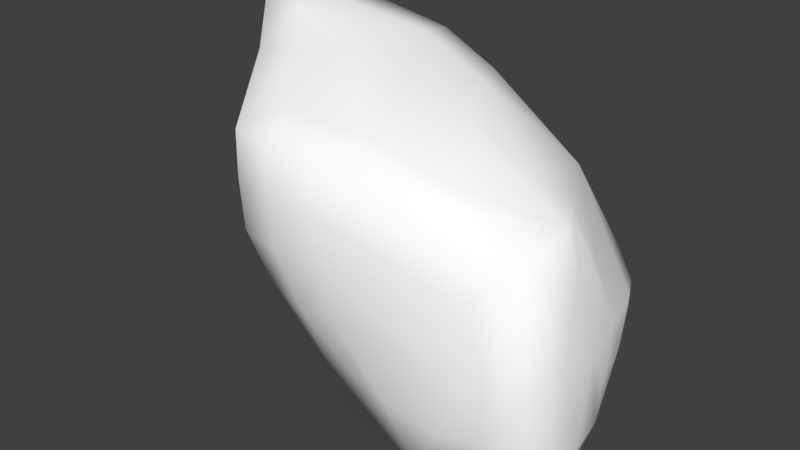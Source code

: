 # Source: Rock_4.blend  (saved by Blender 2.79.0; exported with 4.5.12 LTS)
import bpy
from mathutils import Matrix  # noqa: F401  (used for matrix-valued properties, if any)

bpy.ops.wm.read_factory_settings(use_empty=True)
scene = bpy.context.scene
scene.name = 'Scene'

# ---- collections
col_collection_1 = bpy.data.collections.new('Collection 1'); scene.collection.children.link(col_collection_1)

# ---- materials (node trees are filled in below, after node groups)
mat_material_014 = bpy.data.materials.new('Material.014')
mat_material_014.alpha_threshold = 0.0
mat_material_014.use_transparent_shadow = False
mat_material_014.diffuse_color = (1.0, 1.0, 1.0, 1.0)
mat_material_014.roughness = 0.5

# ---- material node trees

# ---- world
world_world = bpy.data.worlds.new('World'); scene.world = world_world
world_world.color = (0.05088, 0.05088, 0.05088)
world_world.use_sun_shadow = False
world_world.sun_shadow_jitter_overblur = 0.0
world_world.cycles.sampling_method = 'MANUAL'

# ---- meshes
me_cube_015 = bpy.data.meshes.new('Cube.015')
me_cube_015.from_pydata([(1.154, -0.5257, -0.9444), (1.043, -0.5507, 0.5386), (-0.8335, -0.8274, 0.8947), (-0.3118, -0.5081, -1.001), (0.9108, 0.4509, -0.8388), (0.665, 0.5245, 0.6569), (-1.811, 0.5814, 1.382), (-0.592, 0.427, -0.8292), (1.174, -0.5731, -0.7074), (1.152, -0.641, -0.4152), (1.144, -0.6651, -0.1262), (1.103, -0.6431, 0.08523), (1.076, -0.5904, 0.317), (0.9141, -0.5878, -0.9745), (0.6004, -0.6529, -0.9985), (0.3331, -0.6735, -0.9886), (0.123, -0.6208, -0.9878), (-0.09323, -0.547, -1.005), (1.158, -0.3181, -0.9698), (1.141, -0.1021, -0.9682), (1.099, 0.05185, -0.9608), (1.017, 0.1513, -0.9177), (0.9549, 0.2897, -0.8736), (0.8069, -0.617, 0.5924), (0.4875, -0.6912, 0.713), (0.1189, -0.7766, 0.8082), (-0.2438, -0.8413, 0.8739), (-0.5929, -0.8374, 0.9094), (1.046, -0.3496, 0.5835), (1.029, -0.1687, 0.6296), (0.9464, -0.02276, 0.6732), (0.818, 0.1193, 0.6915), (0.7414, 0.3161, 0.6711), (-0.8271, -0.8432, 0.623), (-0.7945, -0.8424, 0.2862), (-0.6814, -0.7685, -0.06073), (-0.5273, -0.6693, -0.395), (-0.4015, -0.5691, -0.7374), (-0.9954, -0.6296, 0.9759), (-1.186, -0.3497, 1.056), (-1.375, -0.09608, 1.143), (-1.589, 0.1363, 1.271), (-1.754, 0.369, 1.374), (-0.3566, -0.2994, -1.013), (-0.4401, -0.07551, -0.9726), (-0.5227, 0.0687, -0.9522), (-0.5833, 0.1694, -0.9168), (-0.5917, 0.2899, -0.8656), (0.9557, 0.5366, -0.6064), (1.004, 0.6691, -0.3341), (0.9657, 0.7569, -0.08293), (0.8538, 0.7116, 0.1474), (0.7502, 0.5971, 0.4149), (0.7091, 0.544, -0.8872), (0.4312, 0.6879, -0.9364), (0.1649, 0.756, -0.9166), (-0.09826, 0.6433, -0.8888), (-0.3613, 0.4963, -0.865), (0.332, 0.6029, 0.8039), (-0.1039, 0.7323, 1.024), (-0.5759, 0.8147, 1.189), (-1.061, 0.7999, 1.282), (-1.513, 0.6861, 1.363), (-1.801, 0.6368, 1.123), (-1.683, 0.7426, 0.7318), (-1.501, 0.7762, 0.2948), (-1.182, 0.6779, -0.1384), (-0.8227, 0.4978, -0.5336), (0.7385, 0.3588, -0.966), (0.4675, 0.4733, -1.033), (0.2025, 0.5295, -1.038), (-0.06012, 0.4424, -0.9985), (-0.3119, 0.3376, -0.9675), (0.7756, 0.1999, -0.9924), (0.4868, 0.2795, -1.053), (0.1985, 0.3178, -1.079), (-0.07734, 0.2707, -1.053), (-0.314, 0.2134, -1.025), (0.8379, 0.06813, -1.031), (0.5291, 0.08431, -1.069), (0.2274, 0.09285, -1.075), (-0.03361, 0.0855, -1.076), (-0.2567, 0.08558, -1.052), (0.8817, -0.1121, -1.045), (0.5574, -0.1459, -1.072), (0.2531, -0.1562, -1.075), (0.02277, -0.1385, -1.092), (-0.19, -0.09097, -1.058), (0.9103, -0.3478, -1.042), (0.5969, -0.4027, -1.073), (0.3137, -0.4211, -1.078), (0.09651, -0.3884, -1.099), (-0.1202, -0.3233, -1.082), (-1.049, -0.6231, 0.691), (-1.006, -0.617, 0.3433), (-0.8838, -0.5444, 0.005458), (-0.6971, -0.4477, -0.3366), (-0.5276, -0.3545, -0.7073), (-1.245, -0.3499, 0.7861), (-1.197, -0.3495, 0.4303), (-1.073, -0.281, 0.07433), (-0.8699, -0.1922, -0.2893), (-0.6581, -0.1247, -0.6707), (-1.435, -0.09087, 0.878), (-1.389, -0.07309, 0.5174), (-1.251, -0.01871, 0.1317), (-1.036, 0.03131, -0.252), (-0.7801, 0.03933, -0.6366), (-1.647, 0.1493, 0.9993), (-1.568, 0.2005, 0.6287), (-1.387, 0.2447, 0.2155), (-1.139, 0.2409, -0.2026), (-0.853, 0.1726, -0.5938), (-1.799, 0.3984, 1.099), (-1.695, 0.4889, 0.7156), (-1.506, 0.5281, 0.2869), (-1.219, 0.4692, -0.1496), (-0.8834, 0.3309, -0.5463), (0.754, -0.4037, 0.6923), (0.4127, -0.4785, 0.8262), (0.02618, -0.5637, 0.9399), (-0.3668, -0.6113, 1.009), (-0.7333, -0.6194, 1.031), (0.7075, -0.2014, 0.7654), (0.3242, -0.2342, 0.9208), (-0.09397, -0.2807, 1.04), (-0.5292, -0.3136, 1.091), (-0.9132, -0.3393, 1.108), (0.6102, -0.03964, 0.8323), (0.1993, -0.0229, 1.008), (-0.2407, -0.01652, 1.13), (-0.7057, -0.04139, 1.171), (-1.1, -0.08595, 1.192), (0.4655, 0.1357, 0.879), (0.04338, 0.2171, 1.059), (-0.4031, 0.2669, 1.183), (-0.8744, 0.2444, 1.249), (-1.292, 0.1759, 1.302), (0.3728, 0.365, 0.8756), (-0.0683, 0.4876, 1.082), (-0.5293, 0.5564, 1.223), (-1.001, 0.5376, 1.31), (-1.44, 0.4448, 1.388), (1.221, -0.3495, -0.7118), (1.202, -0.4019, -0.4192), (1.203, -0.4232, -0.1193), (1.162, -0.401, 0.1252), (1.131, -0.3531, 0.3604), (1.22, -0.1312, -0.7121), (1.22, -0.1509, -0.4283), (1.221, -0.1533, -0.1353), (1.175, -0.1549, 0.1283), (1.129, -0.1526, 0.3904), (1.184, 0.0455, -0.7048), (1.198, 0.06737, -0.4101), (1.183, 0.09393, -0.1225), (1.128, 0.06432, 0.1325), (1.059, 0.01181, 0.4079), (1.112, 0.1695, -0.6654), (1.157, 0.2412, -0.3823), (1.137, 0.2995, -0.1171), (1.053, 0.257, 0.1214), (0.9503, 0.1683, 0.3967), (1.047, 0.3228, -0.6154), (1.11, 0.4348, -0.3447), (1.08, 0.5207, -0.1005), (0.9821, 0.4857, 0.1212), (0.881, 0.3762, 0.3838), (0.6894, 0.6748, -0.6275), (0.6735, 0.7917, -0.3348), (0.6053, 0.8541, -0.05134), (0.4813, 0.7928, 0.2244), (0.3757, 0.7039, 0.5247), (0.3663, 0.8017, -0.6397), (0.2793, 0.8874, -0.2978), (0.1483, 0.9201, 0.03526), (0.02618, 0.8717, 0.3765), (-0.07351, 0.8238, 0.7229), (0.05793, 0.821, -0.5894), (-0.09971, 0.8796, -0.2142), (-0.3072, 0.9163, 0.15), (-0.4457, 0.9091, 0.5291), (-0.5514, 0.8929, 0.8987), (-0.2507, 0.6922, -0.5547), (-0.487, 0.7891, -0.1648), (-0.7591, 0.878, 0.225), (-0.936, 0.8901, 0.6236), (-1.049, 0.8654, 1.003), (-0.5576, 0.5678, -0.5254), (-0.8789, 0.7269, -0.1297), (-1.198, 0.8426, 0.281), (-1.387, 0.8334, 0.7001), (-1.499, 0.7591, 1.089), (0.9041, -0.6756, -0.7196), (0.5818, -0.7376, -0.7358), (0.2977, -0.7497, -0.7338), (0.0735, -0.6936, -0.7253), (-0.1462, -0.6282, -0.7405), (0.8868, -0.7372, -0.4238), (0.5656, -0.7975, -0.4224), (0.2462, -0.8171, -0.4265), (-0.02121, -0.7904, -0.4275), (-0.2603, -0.7397, -0.4194), (0.8833, -0.7531, -0.1379), (0.5645, -0.8231, -0.1152), (0.2229, -0.8562, -0.1029), (-0.09347, -0.8647, -0.1009), (-0.3845, -0.8404, -0.07944), (0.8451, -0.7368, 0.08042), (0.5171, -0.8078, 0.1568), (0.1734, -0.8562, 0.2112), (-0.1549, -0.9076, 0.2424), (-0.484, -0.9086, 0.28), (0.8242, -0.6933, 0.3328), (0.4925, -0.7644, 0.4464), (0.1386, -0.8367, 0.5248), (-0.1919, -0.9108, 0.5756), (-0.5283, -0.9026, 0.6168)], [], [(217, 27, 2, 33), (192, 63, 6, 62), (167, 52, 5, 32), (142, 62, 6, 42), (117, 67, 7, 47), (92, 17, 3, 43), (57, 72, 47, 7), (72, 77, 46, 47), (77, 82, 45, 46), (82, 87, 44, 45), (87, 92, 43, 44), (4, 22, 68, 53), (53, 68, 69, 54), (54, 69, 70, 55), (55, 70, 71, 56), (56, 71, 72, 57), (22, 21, 73, 68), (68, 73, 74, 69), (69, 74, 75, 70), (70, 75, 76, 71), (71, 76, 77, 72), (21, 20, 78, 73), (73, 78, 79, 74), (74, 79, 80, 75), (75, 80, 81, 76), (76, 81, 82, 77), (20, 19, 83, 78), (78, 83, 84, 79), (79, 84, 85, 80), (80, 85, 86, 81), (81, 86, 87, 82), (19, 18, 88, 83), (83, 88, 89, 84), (84, 89, 90, 85), (85, 90, 91, 86), (86, 91, 92, 87), (18, 0, 13, 88), (88, 13, 14, 89), (89, 14, 15, 90), (90, 15, 16, 91), (91, 16, 17, 92), (37, 97, 43, 3), (97, 102, 44, 43), (102, 107, 45, 44), (107, 112, 46, 45), (112, 117, 47, 46), (2, 38, 93, 33), (33, 93, 94, 34), (34, 94, 95, 35), (35, 95, 96, 36), (36, 96, 97, 37), (38, 39, 98, 93), (93, 98, 99, 94), (94, 99, 100, 95), (95, 100, 101, 96), (96, 101, 102, 97), (39, 40, 103, 98), (98, 103, 104, 99), (99, 104, 105, 100), (100, 105, 106, 101), (101, 106, 107, 102), (40, 41, 108, 103), (103, 108, 109, 104), (104, 109, 110, 105), (105, 110, 111, 106), (106, 111, 112, 107), (41, 42, 113, 108), (108, 113, 114, 109), (109, 114, 115, 110), (110, 115, 116, 111), (111, 116, 117, 112), (42, 6, 63, 113), (113, 63, 64, 114), (114, 64, 65, 115), (115, 65, 66, 116), (116, 66, 67, 117), (27, 122, 38, 2), (122, 127, 39, 38), (127, 132, 40, 39), (132, 137, 41, 40), (137, 142, 42, 41), (1, 28, 118, 23), (23, 118, 119, 24), (24, 119, 120, 25), (25, 120, 121, 26), (26, 121, 122, 27), (28, 29, 123, 118), (118, 123, 124, 119), (119, 124, 125, 120), (120, 125, 126, 121), (121, 126, 127, 122), (29, 30, 128, 123), (123, 128, 129, 124), (124, 129, 130, 125), (125, 130, 131, 126), (126, 131, 132, 127), (30, 31, 133, 128), (128, 133, 134, 129), (129, 134, 135, 130), (130, 135, 136, 131), (131, 136, 137, 132), (31, 32, 138, 133), (133, 138, 139, 134), (134, 139, 140, 135), (135, 140, 141, 136), (136, 141, 142, 137), (32, 5, 58, 138), (138, 58, 59, 139), (139, 59, 60, 140), (140, 60, 61, 141), (141, 61, 62, 142), (12, 147, 28, 1), (147, 152, 29, 28), (152, 157, 30, 29), (157, 162, 31, 30), (162, 167, 32, 31), (0, 18, 143, 8), (8, 143, 144, 9), (9, 144, 145, 10), (10, 145, 146, 11), (11, 146, 147, 12), (18, 19, 148, 143), (143, 148, 149, 144), (144, 149, 150, 145), (145, 150, 151, 146), (146, 151, 152, 147), (19, 20, 153, 148), (148, 153, 154, 149), (149, 154, 155, 150), (150, 155, 156, 151), (151, 156, 157, 152), (20, 21, 158, 153), (153, 158, 159, 154), (154, 159, 160, 155), (155, 160, 161, 156), (156, 161, 162, 157), (21, 22, 163, 158), (158, 163, 164, 159), (159, 164, 165, 160), (160, 165, 166, 161), (161, 166, 167, 162), (22, 4, 48, 163), (163, 48, 49, 164), (164, 49, 50, 165), (165, 50, 51, 166), (166, 51, 52, 167), (52, 172, 58, 5), (172, 177, 59, 58), (177, 182, 60, 59), (182, 187, 61, 60), (187, 192, 62, 61), (4, 53, 168, 48), (48, 168, 169, 49), (49, 169, 170, 50), (50, 170, 171, 51), (51, 171, 172, 52), (53, 54, 173, 168), (168, 173, 174, 169), (169, 174, 175, 170), (170, 175, 176, 171), (171, 176, 177, 172), (54, 55, 178, 173), (173, 178, 179, 174), (174, 179, 180, 175), (175, 180, 181, 176), (176, 181, 182, 177), (55, 56, 183, 178), (178, 183, 184, 179), (179, 184, 185, 180), (180, 185, 186, 181), (181, 186, 187, 182), (56, 57, 188, 183), (183, 188, 189, 184), (184, 189, 190, 185), (185, 190, 191, 186), (186, 191, 192, 187), (57, 7, 67, 188), (188, 67, 66, 189), (189, 66, 65, 190), (190, 65, 64, 191), (191, 64, 63, 192), (17, 197, 37, 3), (197, 202, 36, 37), (202, 207, 35, 36), (207, 212, 34, 35), (212, 217, 33, 34), (0, 8, 193, 13), (13, 193, 194, 14), (14, 194, 195, 15), (15, 195, 196, 16), (16, 196, 197, 17), (8, 9, 198, 193), (193, 198, 199, 194), (194, 199, 200, 195), (195, 200, 201, 196), (196, 201, 202, 197), (9, 10, 203, 198), (198, 203, 204, 199), (199, 204, 205, 200), (200, 205, 206, 201), (201, 206, 207, 202), (10, 11, 208, 203), (203, 208, 209, 204), (204, 209, 210, 205), (205, 210, 211, 206), (206, 211, 212, 207), (11, 12, 213, 208), (208, 213, 214, 209), (209, 214, 215, 210), (210, 215, 216, 211), (211, 216, 217, 212), (12, 1, 23, 213), (213, 23, 24, 214), (214, 24, 25, 215), (215, 25, 26, 216), (216, 26, 27, 217)])
me_cube_015.polygons.foreach_set('use_smooth', [True] * 216)
_uv = me_cube_015.uv_layers.new(name='UVMap')
_uv.uv.foreach_set('vector', [0.05556, 0.9231, 0.04751, 0.979, 0.002099, 0.9786, 0.0, 0.9265, 0.3259, 0.06941, 0.3221, 0.01085, 0.3701, 0.0, 0.3766, 0.05732, 0.7915, 0.5954, 0.7469, 0.594, 0.755, 0.5472, 0.7955, 0.5407, 0.4287, 0.06353, 0.3828, 0.05959, 0.3933, 0.0, 0.4344, 0.003417, 0.9137, 0.07621, 0.9452, 0.08827, 0.9271, 0.1415, 0.9007, 0.142, 0.7806, 0.2357, 0.7394, 0.2372, 0.7474, 0.1956, 0.7867, 0.1885, 0.939, 0.187, 0.9074, 0.1989, 0.9007, 0.142, 0.9271, 0.1415, 0.9074, 0.1989, 0.8832, 0.1997, 0.8772, 0.1446, 0.9007, 0.142, 0.8832, 0.1997, 0.8585, 0.2109, 0.8575, 0.1568, 0.8772, 0.1446, 0.8585, 0.2109, 0.825, 0.2229, 0.8298, 0.1725, 0.8575, 0.1568, 0.825, 0.2229, 0.7806, 0.2357, 0.7867, 0.1885, 0.8298, 0.1725, 0.9272, 0.4286, 0.8961, 0.4373, 0.9085, 0.3993, 0.9446, 0.3922, 0.9446, 0.3922, 0.9085, 0.3993, 0.9299, 0.3504, 0.9719, 0.3415, 0.9719, 0.3415, 0.9299, 0.3504, 0.9412, 0.3003, 0.9858, 0.2904, 0.9858, 0.2904, 0.9412, 0.3003, 0.9261, 0.2485, 0.9656, 0.2387, 0.9656, 0.2387, 0.9261, 0.2485, 0.9074, 0.1989, 0.939, 0.187, 0.8961, 0.4373, 0.8692, 0.4498, 0.878, 0.4064, 0.9085, 0.3993, 0.9085, 0.3993, 0.878, 0.4064, 0.893, 0.3538, 0.9299, 0.3504, 0.9299, 0.3504, 0.893, 0.3538, 0.9007, 0.2998, 0.9412, 0.3003, 0.9412, 0.3003, 0.9007, 0.2998, 0.8929, 0.2461, 0.9261, 0.2485, 0.9261, 0.2485, 0.8929, 0.2461, 0.8832, 0.1997, 0.9074, 0.1989, 0.8692, 0.4498, 0.8496, 0.4662, 0.8524, 0.4189, 0.878, 0.4064, 0.878, 0.4064, 0.8524, 0.4189, 0.8558, 0.3613, 0.893, 0.3538, 0.893, 0.3538, 0.8558, 0.3613, 0.8582, 0.304, 0.9007, 0.2998, 0.9007, 0.2998, 0.8582, 0.304, 0.8576, 0.2542, 0.8929, 0.2461, 0.8929, 0.2461, 0.8576, 0.2542, 0.8585, 0.2109, 0.8832, 0.1997, 0.8496, 0.4662, 0.8204, 0.4739, 0.8181, 0.4267, 0.8524, 0.4189, 0.8524, 0.4189, 0.8181, 0.4267, 0.8123, 0.3656, 0.8558, 0.3613, 0.8558, 0.3613, 0.8123, 0.3656, 0.8112, 0.3076, 0.8582, 0.304, 0.8582, 0.304, 0.8112, 0.3076, 0.8149, 0.2643, 0.8576, 0.2542, 0.8576, 0.2542, 0.8149, 0.2643, 0.825, 0.2229, 0.8585, 0.2109, 0.8204, 0.4739, 0.7795, 0.4759, 0.7736, 0.4309, 0.8181, 0.4267, 0.8181, 0.4267, 0.7736, 0.4309, 0.7637, 0.3718, 0.8123, 0.3656, 0.8123, 0.3656, 0.7637, 0.3718, 0.761, 0.3179, 0.8112, 0.3076, 0.8112, 0.3076, 0.761, 0.3179, 0.7674, 0.2773, 0.8149, 0.2643, 0.8149, 0.2643, 0.7674, 0.2773, 0.7806, 0.2357, 0.825, 0.2229, 0.7795, 0.4759, 0.7407, 0.4731, 0.7293, 0.4281, 0.7736, 0.4309, 0.7736, 0.4309, 0.7293, 0.4281, 0.7175, 0.3687, 0.7637, 0.3718, 0.7637, 0.3718, 0.7175, 0.3687, 0.7145, 0.3173, 0.761, 0.3179, 0.761, 0.3179, 0.7145, 0.3173, 0.7251, 0.2775, 0.7674, 0.2773, 0.7674, 0.2773, 0.7251, 0.2775, 0.7394, 0.2372, 0.7806, 0.2357, 0.7278, 0.5948, 0.6806, 0.5971, 0.69, 0.5332, 0.729, 0.5408, 0.6806, 0.5971, 0.6303, 0.6002, 0.6444, 0.5359, 0.69, 0.5332, 0.6303, 0.6002, 0.5921, 0.6047, 0.6128, 0.5374, 0.6444, 0.5359, 0.5921, 0.6047, 0.5628, 0.6105, 0.5902, 0.5425, 0.6128, 0.5374, 0.8831, 0.08271, 0.9137, 0.07621, 0.9007, 0.142, 0.8772, 0.1446, 0.7094, 0.923, 0.6613, 0.9363, 0.661, 0.8836, 0.7173, 0.8719, 0.7173, 0.8719, 0.661, 0.8836, 0.6694, 0.8165, 0.7257, 0.8073, 0.7257, 0.8073, 0.6694, 0.8165, 0.6726, 0.7471, 0.728, 0.7364, 0.728, 0.7364, 0.6726, 0.7471, 0.6767, 0.6745, 0.729, 0.666, 0.729, 0.666, 0.6767, 0.6745, 0.6806, 0.5971, 0.7278, 0.5948, 0.6613, 0.9363, 0.597, 0.9477, 0.5972, 0.8981, 0.661, 0.8836, 0.661, 0.8836, 0.5972, 0.8981, 0.6071, 0.8295, 0.6694, 0.8165, 0.6694, 0.8165, 0.6071, 0.8295, 0.6114, 0.7568, 0.6726, 0.7471, 0.6726, 0.7471, 0.6114, 0.7568, 0.6185, 0.68, 0.6767, 0.6745, 0.6767, 0.6745, 0.6185, 0.68, 0.6303, 0.6002, 0.6806, 0.5971, 0.597, 0.9477, 0.5372, 0.9611, 0.5363, 0.9123, 0.5972, 0.8981, 0.5972, 0.8981, 0.5363, 0.9123, 0.5432, 0.8423, 0.6071, 0.8295, 0.6071, 0.8295, 0.5432, 0.8423, 0.5515, 0.7641, 0.6114, 0.7568, 0.6114, 0.7568, 0.5515, 0.7641, 0.5665, 0.6843, 0.6185, 0.68, 0.6185, 0.68, 0.5665, 0.6843, 0.5921, 0.6047, 0.6303, 0.6002, 0.5372, 0.9611, 0.4783, 0.9835, 0.4763, 0.9332, 0.5363, 0.9123, 0.5363, 0.9123, 0.4763, 0.9332, 0.4803, 0.8595, 0.5432, 0.8423, 0.5432, 0.8423, 0.4803, 0.8595, 0.4942, 0.7752, 0.5515, 0.7641, 0.5515, 0.7641, 0.4942, 0.7752, 0.5217, 0.6898, 0.5665, 0.6843, 0.5665, 0.6843, 0.5217, 0.6898, 0.5628, 0.6105, 0.5921, 0.6047, 0.4783, 0.9835, 0.4237, 1.0, 0.42, 0.9482, 0.4763, 0.9332, 0.4763, 0.9332, 0.42, 0.9482, 0.4194, 0.8702, 0.4803, 0.8595, 0.4803, 0.8595, 0.4194, 0.8702, 0.435, 0.7829, 0.4942, 0.7752, 0.4942, 0.7752, 0.435, 0.7829, 0.4754, 0.6947, 0.5217, 0.6898, 0.5217, 0.6898, 0.4754, 0.6947, 0.5324, 0.6153, 0.5628, 0.6105, 0.4237, 1.0, 0.3827, 0.9964, 0.3786, 0.9453, 0.42, 0.9482, 0.42, 0.9482, 0.3786, 0.9453, 0.3766, 0.865, 0.4194, 0.8702, 0.4194, 0.8702, 0.3766, 0.865, 0.3928, 0.7765, 0.435, 0.7829, 0.435, 0.7829, 0.3928, 0.7765, 0.4424, 0.6894, 0.4754, 0.6947, 0.9463, 0.0, 0.9858, 0.007804, 0.9452, 0.08827, 0.9137, 0.07621, 0.7031, 0.1973, 0.6554, 0.1733, 0.6516, 0.1271, 0.695, 0.1538, 0.6554, 0.1733, 0.5964, 0.1463, 0.5922, 0.09787, 0.6516, 0.1271, 0.5964, 0.1463, 0.542, 0.1169, 0.5376, 0.06786, 0.5922, 0.09787, 0.542, 0.1169, 0.485, 0.08538, 0.485, 0.03051, 0.5376, 0.06786, 0.485, 0.08538, 0.4287, 0.06353, 0.4344, 0.003417, 0.485, 0.03051, 0.7062, 0.5265, 0.6678, 0.5321, 0.6665, 0.4712, 0.7103, 0.4781, 0.7103, 0.4781, 0.6665, 0.4712, 0.667, 0.3994, 0.7117, 0.411, 0.7117, 0.411, 0.667, 0.3994, 0.6688, 0.3198, 0.7145, 0.3355, 0.7145, 0.3355, 0.6688, 0.3198, 0.6647, 0.2424, 0.7145, 0.2633, 0.7145, 0.2633, 0.6647, 0.2424, 0.6554, 0.1733, 0.7031, 0.1973, 0.6678, 0.5321, 0.6325, 0.5332, 0.6257, 0.4663, 0.6665, 0.4712, 0.6665, 0.4712, 0.6257, 0.4663, 0.6167, 0.3872, 0.667, 0.3994, 0.667, 0.3994, 0.6167, 0.3872, 0.6103, 0.3029, 0.6688, 0.3198, 0.6688, 0.3198, 0.6103, 0.3029, 0.6028, 0.2189, 0.6647, 0.2424, 0.6647, 0.2424, 0.6028, 0.2189, 0.5964, 0.1463, 0.6554, 0.1733, 0.6325, 0.5332, 0.602, 0.5209, 0.5912, 0.4509, 0.6257, 0.4663, 0.6257, 0.4663, 0.5912, 0.4509, 0.5716, 0.3675, 0.6167, 0.3872, 0.6167, 0.3872, 0.5716, 0.3675, 0.5547, 0.2808, 0.6103, 0.3029, 0.6103, 0.3029, 0.5547, 0.2808, 0.5452, 0.1922, 0.6028, 0.2189, 0.6028, 0.2189, 0.5452, 0.1922, 0.542, 0.1169, 0.5964, 0.1463, 0.602, 0.5209, 0.5716, 0.5013, 0.5534, 0.4281, 0.5912, 0.4509, 0.5912, 0.4509, 0.5534, 0.4281, 0.5214, 0.3447, 0.5716, 0.3675, 0.5716, 0.3675, 0.5214, 0.3447, 0.4963, 0.2583, 0.5547, 0.2808, 0.5547, 0.2808, 0.4963, 0.2583, 0.4854, 0.1674, 0.5452, 0.1922, 0.5452, 0.1922, 0.4854, 0.1674, 0.485, 0.08538, 0.542, 0.1169, 0.5716, 0.5013, 0.5336, 0.495, 0.5085, 0.4192, 0.5534, 0.4281, 0.5534, 0.4281, 0.5085, 0.4192, 0.4677, 0.3325, 0.5214, 0.3447, 0.5214, 0.3447, 0.4677, 0.3325, 0.4381, 0.2432, 0.4963, 0.2583, 0.4963, 0.2583, 0.4381, 0.2432, 0.4259, 0.1513, 0.4854, 0.1674, 0.4854, 0.1674, 0.4259, 0.1513, 0.4287, 0.06353, 0.485, 0.08538, 0.5336, 0.495, 0.4934, 0.4888, 0.4654, 0.4232, 0.5085, 0.4192, 0.5085, 0.4192, 0.4654, 0.4232, 0.4231, 0.3371, 0.4677, 0.3325, 0.4677, 0.3325, 0.4231, 0.3371, 0.39, 0.2452, 0.4381, 0.2432, 0.4381, 0.2432, 0.39, 0.2452, 0.3766, 0.1507, 0.4259, 0.1513, 0.4259, 0.1513, 0.3766, 0.1507, 0.3828, 0.05959, 0.4287, 0.06353, 0.9779, 0.5925, 0.9339, 0.5869, 0.9281, 0.5449, 0.9664, 0.5507, 0.9339, 0.5869, 0.8959, 0.584, 0.8931, 0.5387, 0.9281, 0.5449, 0.8959, 0.584, 0.8633, 0.5837, 0.8633, 0.5333, 0.8931, 0.5387, 0.8633, 0.5837, 0.8318, 0.5893, 0.8337, 0.5332, 0.8633, 0.5333, 0.8318, 0.5893, 0.7915, 0.5954, 0.7955, 0.5407, 0.8337, 0.5332, 0.9864, 0.8357, 0.948, 0.8435, 0.9513, 0.7926, 0.9921, 0.7891, 0.9921, 0.7891, 0.9513, 0.7926, 0.9563, 0.7357, 1.0, 0.7321, 1.0, 0.7321, 0.9563, 0.7357, 0.9558, 0.6776, 1.0, 0.6761, 1.0, 0.6761, 0.9558, 0.6776, 0.9471, 0.6312, 0.9918, 0.6361, 0.9918, 0.6361, 0.9471, 0.6312, 0.9339, 0.5869, 0.9779, 0.5925, 0.948, 0.8435, 0.9071, 0.8464, 0.9104, 0.7958, 0.9513, 0.7926, 0.9513, 0.7926, 0.9104, 0.7958, 0.9098, 0.7409, 0.9563, 0.7357, 0.9563, 0.7357, 0.9098, 0.7409, 0.9059, 0.6843, 0.9558, 0.6776, 0.9558, 0.6776, 0.9059, 0.6843, 0.9012, 0.634, 0.9471, 0.6312, 0.9471, 0.6312, 0.9012, 0.634, 0.8959, 0.584, 0.9339, 0.5869, 0.9071, 0.8464, 0.8772, 0.8477, 0.8764, 0.7973, 0.9104, 0.7958, 0.9104, 0.7958, 0.8764, 0.7973, 0.8681, 0.7407, 0.9098, 0.7409, 0.9098, 0.7409, 0.8681, 0.7407, 0.8585, 0.6858, 0.9059, 0.6843, 0.9059, 0.6843, 0.8585, 0.6858, 0.859, 0.6368, 0.9012, 0.634, 0.9012, 0.634, 0.859, 0.6368, 0.8633, 0.5837, 0.8959, 0.584, 0.8772, 0.8477, 0.8562, 0.8417, 0.851, 0.7923, 0.8764, 0.7973, 0.8764, 0.7973, 0.851, 0.7923, 0.8343, 0.7382, 0.8681, 0.7407, 0.8681, 0.7407, 0.8343, 0.7382, 0.8189, 0.6882, 0.8585, 0.6858, 0.8585, 0.6858, 0.8189, 0.6882, 0.8215, 0.6425, 0.859, 0.6368, 0.859, 0.6368, 0.8215, 0.6425, 0.8318, 0.5893, 0.8633, 0.5837, 0.8562, 0.8417, 0.8282, 0.8358, 0.8201, 0.7855, 0.851, 0.7923, 0.851, 0.7923, 0.8201, 0.7855, 0.7964, 0.7343, 0.8343, 0.7382, 0.8343, 0.7382, 0.7964, 0.7343, 0.776, 0.6887, 0.8189, 0.6882, 0.8189, 0.6882, 0.776, 0.6887, 0.7771, 0.6466, 0.8215, 0.6425, 0.8215, 0.6425, 0.7771, 0.6466, 0.7915, 0.5954, 0.8318, 0.5893, 0.8282, 0.8358, 0.7966, 0.8318, 0.778, 0.7878, 0.8201, 0.7855, 0.8201, 0.7855, 0.778, 0.7878, 0.7501, 0.7367, 0.7964, 0.7343, 0.7964, 0.7343, 0.7501, 0.7367, 0.729, 0.6899, 0.776, 0.6887, 0.776, 0.6887, 0.729, 0.6899, 0.7316, 0.6461, 0.7771, 0.6466, 0.7771, 0.6466, 0.7316, 0.6461, 0.7469, 0.594, 0.7915, 0.5954, 0.2769, 0.5212, 0.2845, 0.446, 0.3351, 0.4281, 0.3192, 0.4967, 0.2845, 0.446, 0.306, 0.3535, 0.3612, 0.3373, 0.3351, 0.4281, 0.306, 0.3535, 0.3225, 0.2563, 0.3758, 0.2416, 0.3612, 0.3373, 0.3225, 0.2563, 0.3251, 0.1579, 0.3766, 0.146, 0.3758, 0.2416, 0.3251, 0.1579, 0.3259, 0.06941, 0.3766, 0.05732, 0.3766, 0.146, 0.04915, 0.5954, 0.03318, 0.5586, 0.0807, 0.5457, 0.09382, 0.5958, 0.09382, 0.5958, 0.0807, 0.5457, 0.1345, 0.5324, 0.146, 0.5955, 0.146, 0.5955, 0.1345, 0.5324, 0.1849, 0.5096, 0.1913, 0.5794, 0.1913, 0.5794, 0.1849, 0.5096, 0.2321, 0.4764, 0.2305, 0.5501, 0.2305, 0.5501, 0.2321, 0.4764, 0.2845, 0.446, 0.2769, 0.5212, 0.03318, 0.5586, 0.01441, 0.5073, 0.06731, 0.4845, 0.0807, 0.5457, 0.0807, 0.5457, 0.06731, 0.4845, 0.1279, 0.456, 0.1345, 0.5324, 0.1345, 0.5324, 0.1279, 0.456, 0.1854, 0.4195, 0.1849, 0.5096, 0.1849, 0.5096, 0.1854, 0.4195, 0.2449, 0.3844, 0.2321, 0.4764, 0.2321, 0.4764, 0.2449, 0.3844, 0.306, 0.3535, 0.2845, 0.446, 0.01441, 0.5073, 0.008995, 0.4558, 0.0662, 0.424, 0.06731, 0.4845, 0.06731, 0.4845, 0.0662, 0.424, 0.1306, 0.3809, 0.1279, 0.456, 0.1279, 0.456, 0.1306, 0.3809, 0.1913, 0.3288, 0.1854, 0.4195, 0.1854, 0.4195, 0.1913, 0.3288, 0.2572, 0.2892, 0.2449, 0.3844, 0.2449, 0.3844, 0.2572, 0.2892, 0.3225, 0.2563, 0.306, 0.3535, 0.008995, 0.4558, 0.005375, 0.4048, 0.06234, 0.3642, 0.0662, 0.424, 0.0662, 0.424, 0.06234, 0.3642, 0.1268, 0.3055, 0.1306, 0.3809, 0.1306, 0.3809, 0.1268, 0.3055, 0.19, 0.2401, 0.1913, 0.3288, 0.1913, 0.3288, 0.19, 0.2401, 0.2582, 0.1926, 0.2572, 0.2892, 0.2572, 0.2892, 0.2582, 0.1926, 0.3251, 0.1579, 0.3225, 0.2563, 0.005375, 0.4048, 0.001073, 0.3541, 0.05755, 0.3048, 0.06234, 0.3642, 0.06234, 0.3642, 0.05755, 0.3048, 0.1201, 0.2298, 0.1268, 0.3055, 0.1268, 0.3055, 0.1201, 0.2298, 0.1856, 0.1547, 0.19, 0.2401, 0.19, 0.2401, 0.1856, 0.1547, 0.2572, 0.1042, 0.2582, 0.1926, 0.2582, 0.1926, 0.2572, 0.1042, 0.3259, 0.06941, 0.3251, 0.1579, 0.001073, 0.3541, 0.0, 0.3089, 0.04712, 0.2547, 0.05755, 0.3048, 0.05755, 0.3048, 0.04712, 0.2547, 0.1083, 0.1723, 0.1201, 0.2298, 0.1201, 0.2298, 0.1083, 0.1723, 0.178, 0.09651, 0.1856, 0.1547, 0.1856, 0.1547, 0.178, 0.09651, 0.2532, 0.04666, 0.2572, 0.1042, 0.2572, 0.1042, 0.2532, 0.04666, 0.3221, 0.01085, 0.3259, 0.06941, 0.1231, 0.6003, 0.1152, 0.6531, 0.06784, 0.6555, 0.08244, 0.6029, 0.1152, 0.6531, 0.09611, 0.718, 0.04687, 0.7244, 0.06784, 0.6555, 0.09611, 0.718, 0.07542, 0.7864, 0.0205, 0.7921, 0.04687, 0.7244, 0.07542, 0.7864, 0.05998, 0.8578, 0.002287, 0.8613, 0.0205, 0.7921, 0.05998, 0.8578, 0.05556, 0.9231, 0.0, 0.9265, 0.002287, 0.8613, 0.3591, 0.5983, 0.3652, 0.6445, 0.3129, 0.6466, 0.3129, 0.596, 0.3129, 0.596, 0.3129, 0.6466, 0.2512, 0.648, 0.2527, 0.5958, 0.2527, 0.5958, 0.2512, 0.648, 0.1976, 0.6516, 0.2022, 0.6009, 0.2022, 0.6009, 0.1976, 0.6516, 0.1561, 0.6548, 0.1632, 0.6025, 0.1632, 0.6025, 0.1561, 0.6548, 0.1152, 0.6531, 0.1231, 0.6003, 0.3652, 0.6445, 0.3636, 0.7021, 0.3123, 0.7048, 0.3129, 0.6466, 0.3129, 0.6466, 0.3123, 0.7048, 0.2511, 0.7095, 0.2512, 0.648, 0.2512, 0.648, 0.2511, 0.7095, 0.1906, 0.7124, 0.1976, 0.6516, 0.1976, 0.6516, 0.1906, 0.7124, 0.1405, 0.7147, 0.1561, 0.6548, 0.1561, 0.6548, 0.1405, 0.7147, 0.09611, 0.718, 0.1152, 0.6531, 0.3636, 0.7021, 0.3652, 0.7582, 0.3148, 0.7602, 0.3123, 0.7048, 0.3123, 0.7048, 0.3148, 0.7602, 0.2541, 0.7691, 0.2511, 0.7095, 0.2511, 0.7095, 0.2541, 0.7691, 0.1895, 0.7756, 0.1906, 0.7124, 0.1906, 0.7124, 0.1895, 0.7756, 0.1297, 0.7796, 0.1405, 0.7147, 0.1405, 0.7147, 0.1297, 0.7796, 0.07542, 0.7864, 0.09611, 0.718, 0.3652, 0.7582, 0.36, 0.799, 0.3103, 0.8023, 0.3148, 0.7602, 0.3148, 0.7602, 0.3103, 0.8023, 0.2485, 0.8217, 0.2541, 0.7691, 0.2541, 0.7691, 0.2485, 0.8217, 0.1837, 0.8367, 0.1895, 0.7756, 0.1895, 0.7756, 0.1837, 0.8367, 0.1216, 0.847, 0.1297, 0.7796, 0.1297, 0.7796, 0.1216, 0.847, 0.05998, 0.8578, 0.07542, 0.7864, 0.36, 0.799, 0.3583, 0.8431, 0.3097, 0.8505, 0.3103, 0.8023, 0.3103, 0.8023, 0.3097, 0.8505, 0.2477, 0.8771, 0.2485, 0.8217, 0.2485, 0.8217, 0.2477, 0.8771, 0.181, 0.8971, 0.1837, 0.8367, 0.1837, 0.8367, 0.181, 0.8971, 0.1184, 0.9116, 0.1216, 0.847, 0.1216, 0.847, 0.1184, 0.9116, 0.05556, 0.9231, 0.05998, 0.8578, 0.3583, 0.8431, 0.355, 0.8855, 0.3103, 0.8994, 0.3097, 0.8505, 0.3097, 0.8505, 0.3103, 0.8994, 0.2506, 0.9273, 0.2477, 0.8771, 0.2477, 0.8771, 0.2506, 0.9273, 0.1812, 0.9509, 0.181, 0.8971, 0.181, 0.8971, 0.1812, 0.9509, 0.1129, 0.9685, 0.1184, 0.9116, 0.1184, 0.9116, 0.1129, 0.9685, 0.04751, 0.979, 0.05556, 0.9231])
_ca = me_cube_015.color_attributes.new('Col', 'BYTE_COLOR', 'CORNER')
_ca.data.foreach_set('color', [0.0382, 0.0382, 0.0382, 1.0, 0.04817, 0.04817, 0.04817, 1.0, 0.05448, 0.05448, 0.05448, 1.0, 0.05286, 0.05286, 0.05286, 1.0, 0.1095, 0.1095, 0.1095, 1.0, 0.117, 0.117, 0.117, 1.0, 0.08438, 0.08438, 0.08438, 1.0, 0.1144, 0.1144, 0.1144, 1.0, 0.08866, 0.08866, 0.08866, 1.0, 0.1248, 0.1248, 0.1248, 1.0, 0.1195, 0.1195, 0.1195, 1.0, 0.1195, 0.1195, 0.1195, 1.0, 0.1022, 0.1022, 0.1022, 1.0, 0.1144, 0.1144, 0.1144, 1.0, 0.08438, 0.08438, 0.08438, 1.0, 0.08438, 0.08438, 0.08438, 1.0, 0.1248, 0.1248, 0.1248, 1.0, 0.09759, 0.09759, 0.09759, 1.0, 0.1779, 0.1779, 0.1779, 1.0, 0.1779, 0.1779, 0.1779, 1.0, 0.02217, 0.02217, 0.02217, 1.0, 0.01938, 0.01938, 0.01938, 1.0, 0.02029, 0.02029, 0.02029, 1.0, 0.02624, 0.02624, 0.02624, 1.0, 0.147, 0.147, 0.147, 1.0, 0.1529, 0.1529, 0.1529, 1.0, 0.1779, 0.1779, 0.1779, 1.0, 0.1779, 0.1779, 0.1779, 1.0, 0.1529, 0.1529, 0.1529, 1.0, 0.1144, 0.1144, 0.1144, 1.0, 0.1441, 0.1441, 0.1441, 1.0, 0.1779, 0.1779, 0.1779, 1.0, 0.1144, 0.1144, 0.1144, 1.0, 0.09759, 0.09759, 0.09759, 1.0, 0.09084, 0.09084, 0.09084, 1.0, 0.1329, 0.1329, 0.1329, 1.0, 0.09759, 0.09759, 0.09759, 1.0, 0.05951, 0.05951, 0.05951, 1.0, 0.05127, 0.05127, 0.05127, 1.0, 0.09084, 0.09084, 0.09084, 1.0, 0.05951, 0.05951, 0.05951, 1.0, 0.02217, 0.02217, 0.02217, 1.0, 0.02624, 0.02624, 0.02624, 1.0, 0.05127, 0.05127, 0.05127, 1.0, 0.117, 0.117, 0.117, 1.0, 0.05448, 0.05448, 0.05448, 1.0, 0.06663, 0.06663, 0.06663, 1.0, 0.117, 0.117, 0.117, 1.0, 0.117, 0.117, 0.117, 1.0, 0.06663, 0.06663, 0.06663, 1.0, 0.07036, 0.07036, 0.07036, 1.0, 0.117, 0.117, 0.117, 1.0, 0.117, 0.117, 0.117, 1.0, 0.07036, 0.07036, 0.07036, 1.0, 0.05448, 0.05448, 0.05448, 1.0, 0.05781, 0.05781, 0.05781, 1.0, 0.05781, 0.05781, 0.05781, 1.0, 0.05448, 0.05448, 0.05448, 1.0, 0.09759, 0.09759, 0.09759, 1.0, 0.107, 0.107, 0.107, 1.0, 0.107, 0.107, 0.107, 1.0, 0.09759, 0.09759, 0.09759, 1.0, 0.1529, 0.1529, 0.1529, 1.0, 0.147, 0.147, 0.147, 1.0, 0.05448, 0.05448, 0.05448, 1.0, 0.09759, 0.09759, 0.09759, 1.0, 0.0648, 0.0648, 0.0648, 1.0, 0.06663, 0.06663, 0.06663, 1.0, 0.06663, 0.06663, 0.06663, 1.0, 0.0648, 0.0648, 0.0648, 1.0, 0.05448, 0.05448, 0.05448, 1.0, 0.07036, 0.07036, 0.07036, 1.0, 0.07036, 0.07036, 0.07036, 1.0, 0.05448, 0.05448, 0.05448, 1.0, 0.05448, 0.05448, 0.05448, 1.0, 0.05448, 0.05448, 0.05448, 1.0, 0.05448, 0.05448, 0.05448, 1.0, 0.05448, 0.05448, 0.05448, 1.0, 0.07819, 0.07819, 0.07819, 1.0, 0.09759, 0.09759, 0.09759, 1.0, 0.09759, 0.09759, 0.09759, 1.0, 0.07819, 0.07819, 0.07819, 1.0, 0.1144, 0.1144, 0.1144, 1.0, 0.1529, 0.1529, 0.1529, 1.0, 0.09759, 0.09759, 0.09759, 1.0, 0.1195, 0.1195, 0.1195, 1.0, 0.1651, 0.1651, 0.1651, 1.0, 0.0648, 0.0648, 0.0648, 1.0, 0.0648, 0.0648, 0.0648, 1.0, 0.1651, 0.1651, 0.1651, 1.0, 0.1221, 0.1221, 0.1221, 1.0, 0.05448, 0.05448, 0.05448, 1.0, 0.05448, 0.05448, 0.05448, 1.0, 0.1221, 0.1221, 0.1221, 1.0, 0.117, 0.117, 0.117, 1.0, 0.05448, 0.05448, 0.05448, 1.0, 0.05448, 0.05448, 0.05448, 1.0, 0.117, 0.117, 0.117, 1.0, 0.117, 0.117, 0.117, 1.0, 0.07819, 0.07819, 0.07819, 1.0, 0.07819, 0.07819, 0.07819, 1.0, 0.117, 0.117, 0.117, 1.0, 0.09759, 0.09759, 0.09759, 1.0, 0.1144, 0.1144, 0.1144, 1.0, 0.1195, 0.1195, 0.1195, 1.0, 0.1195, 0.1195, 0.1195, 1.0, 0.1651, 0.1651, 0.1651, 1.0, 0.1651, 0.1651, 0.1651, 1.0, 0.1651, 0.1651, 0.1651, 1.0, 0.1651, 0.1651, 0.1651, 1.0, 0.1559, 0.1559, 0.1559, 1.0, 0.1221, 0.1221, 0.1221, 1.0, 0.1221, 0.1221, 0.1221, 1.0, 0.1559, 0.1559, 0.1559, 1.0, 0.05127, 0.05127, 0.05127, 1.0, 0.117, 0.117, 0.117, 1.0, 0.117, 0.117, 0.117, 1.0, 0.05127, 0.05127, 0.05127, 1.0, 0.04231, 0.04231, 0.04231, 1.0, 0.1144, 0.1144, 0.1144, 1.0, 0.117, 0.117, 0.117, 1.0, 0.05781, 0.05781, 0.05781, 1.0, 0.05951, 0.05951, 0.05951, 1.0, 0.09759, 0.09759, 0.09759, 1.0, 0.1195, 0.1195, 0.1195, 1.0, 0.05448, 0.05448, 0.05448, 1.0, 0.05448, 0.05448, 0.05448, 1.0, 0.1651, 0.1651, 0.1651, 1.0, 0.1651, 0.1651, 0.1651, 1.0, 0.05448, 0.05448, 0.05448, 1.0, 0.03071, 0.03071, 0.03071, 1.0, 0.1559, 0.1559, 0.1559, 1.0, 0.1559, 0.1559, 0.1559, 1.0, 0.03071, 0.03071, 0.03071, 1.0, 0.02029, 0.02029, 0.02029, 1.0, 0.05127, 0.05127, 0.05127, 1.0, 0.05127, 0.05127, 0.05127, 1.0, 0.02029, 0.02029, 0.02029, 1.0, 0.02029, 0.02029, 0.02029, 1.0, 0.04231, 0.04231, 0.04231, 1.0, 0.05781, 0.05781, 0.05781, 1.0, 0.02029, 0.02029, 0.02029, 1.0, 0.02217, 0.02217, 0.02217, 1.0, 0.05951, 0.05951, 0.05951, 1.0, 0.05448, 0.05448, 0.05448, 1.0, 0.05448, 0.05448, 0.05448, 1.0, 0.03434, 0.03434, 0.03434, 1.0, 0.05448, 0.05448, 0.05448, 1.0, 0.05448, 0.05448, 0.05448, 1.0, 0.03434, 0.03434, 0.03434, 1.0, 0.02029, 0.02029, 0.02029, 1.0, 0.03071, 0.03071, 0.03071, 1.0, 0.03071, 0.03071, 0.03071, 1.0, 0.02029, 0.02029, 0.02029, 1.0, 0.01938, 0.01938, 0.01938, 1.0, 0.02029, 0.02029, 0.02029, 1.0, 0.02029, 0.02029, 0.02029, 1.0, 0.01938, 0.01938, 0.01938, 1.0, 0.01938, 0.01938, 0.01938, 1.0, 0.02029, 0.02029, 0.02029, 1.0, 0.02029, 0.02029, 0.02029, 1.0, 0.01938, 0.01938, 0.01938, 1.0, 0.01938, 0.01938, 0.01938, 1.0, 0.02217, 0.02217, 0.02217, 1.0, 0.02029, 0.02029, 0.02029, 1.0, 0.02416, 0.02416, 0.02416, 1.0, 0.0356, 0.0356, 0.0356, 1.0, 0.02029, 0.02029, 0.02029, 1.0, 0.02416, 0.02416, 0.02416, 1.0, 0.08022, 0.08022, 0.08022, 1.0, 0.07819, 0.07819, 0.07819, 1.0, 0.0356, 0.0356, 0.0356, 1.0, 0.08022, 0.08022, 0.08022, 1.0, 0.1144, 0.1144, 0.1144, 1.0, 0.107, 0.107, 0.107, 1.0, 0.07819, 0.07819, 0.07819, 1.0, 0.1144, 0.1144, 0.1144, 1.0, 0.117, 0.117, 0.117, 1.0, 0.1441, 0.1441, 0.1441, 1.0, 0.107, 0.107, 0.107, 1.0, 0.117, 0.117, 0.117, 1.0, 0.1248, 0.1248, 0.1248, 1.0, 0.1779, 0.1779, 0.1779, 1.0, 0.1441, 0.1441, 0.1441, 1.0, 0.05286, 0.05286, 0.05286, 1.0, 0.05448, 0.05448, 0.05448, 1.0, 0.06301, 0.06301, 0.06301, 1.0, 0.04971, 0.04971, 0.04971, 1.0, 0.04971, 0.04971, 0.04971, 1.0, 0.06301, 0.06301, 0.06301, 1.0, 0.09531, 0.09531, 0.09531, 1.0, 0.03955, 0.03955, 0.03955, 1.0, 0.03955, 0.03955, 0.03955, 1.0, 0.09531, 0.09531, 0.09531, 1.0, 0.06301, 0.06301, 0.06301, 1.0, 0.02416, 0.02416, 0.02416, 1.0, 0.02416, 0.02416, 0.02416, 1.0, 0.06301, 0.06301, 0.06301, 1.0, 0.02315, 0.02315, 0.02315, 1.0, 0.01938, 0.01938, 0.01938, 1.0, 0.01938, 0.01938, 0.01938, 1.0, 0.02315, 0.02315, 0.02315, 1.0, 0.02416, 0.02416, 0.02416, 1.0, 0.02029, 0.02029, 0.02029, 1.0, 0.05448, 0.05448, 0.05448, 1.0, 0.05448, 0.05448, 0.05448, 1.0, 0.06301, 0.06301, 0.06301, 1.0, 0.06301, 0.06301, 0.06301, 1.0, 0.06301, 0.06301, 0.06301, 1.0, 0.06301, 0.06301, 0.06301, 1.0, 0.1779, 0.1779, 0.1779, 1.0, 0.09531, 0.09531, 0.09531, 1.0, 0.09531, 0.09531, 0.09531, 1.0, 0.1779, 0.1779, 0.1779, 1.0, 0.1845, 0.1845, 0.1845, 1.0, 0.06301, 0.06301, 0.06301, 1.0, 0.06301, 0.06301, 0.06301, 1.0, 0.1845, 0.1845, 0.1845, 1.0, 0.1144, 0.1144, 0.1144, 1.0, 0.02315, 0.02315, 0.02315, 1.0, 0.02315, 0.02315, 0.02315, 1.0, 0.1144, 0.1144, 0.1144, 1.0, 0.08022, 0.08022, 0.08022, 1.0, 0.02416, 0.02416, 0.02416, 1.0, 0.05448, 0.05448, 0.05448, 1.0, 0.05613, 0.05613, 0.05613, 1.0, 0.05448, 0.05448, 0.05448, 1.0, 0.06301, 0.06301, 0.06301, 1.0, 0.06301, 0.06301, 0.06301, 1.0, 0.05448, 0.05448, 0.05448, 1.0, 0.07819, 0.07819, 0.07819, 1.0, 0.1779, 0.1779, 0.1779, 1.0, 0.1779, 0.1779, 0.1779, 1.0, 0.07819, 0.07819, 0.07819, 1.0, 0.1714, 0.1714, 0.1714, 1.0, 0.1845, 0.1845, 0.1845, 1.0, 0.1845, 0.1845, 0.1845, 1.0, 0.1714, 0.1714, 0.1714, 1.0, 0.1329, 0.1329, 0.1329, 1.0, 0.1144, 0.1144, 0.1144, 1.0, 0.1144, 0.1144, 0.1144, 1.0, 0.1329, 0.1329, 0.1329, 1.0, 0.1144, 0.1144, 0.1144, 1.0, 0.08022, 0.08022, 0.08022, 1.0, 0.05613, 0.05613, 0.05613, 1.0, 0.06848, 0.06848, 0.06848, 1.0, 0.07819, 0.07819, 0.07819, 1.0, 0.05448, 0.05448, 0.05448, 1.0, 0.05448, 0.05448, 0.05448, 1.0, 0.07421, 0.07421, 0.07421, 1.0, 0.05613, 0.05613, 0.05613, 1.0, 0.07819, 0.07819, 0.07819, 1.0, 0.07819, 0.07819, 0.07819, 1.0, 0.05613, 0.05613, 0.05613, 1.0, 0.1144, 0.1144, 0.1144, 1.0, 0.1714, 0.1714, 0.1714, 1.0, 0.1714, 0.1714, 0.1714, 1.0, 0.1144, 0.1144, 0.1144, 1.0, 0.1095, 0.1095, 0.1095, 1.0, 0.1329, 0.1329, 0.1329, 1.0, 0.1329, 0.1329, 0.1329, 1.0, 0.1095, 0.1095, 0.1095, 1.0, 0.117, 0.117, 0.117, 1.0, 0.1144, 0.1144, 0.1144, 1.0, 0.06848, 0.06848, 0.06848, 1.0, 0.08438, 0.08438, 0.08438, 1.0, 0.117, 0.117, 0.117, 1.0, 0.07819, 0.07819, 0.07819, 1.0, 0.07421, 0.07421, 0.07421, 1.0, 0.117, 0.117, 0.117, 1.0, 0.1022, 0.1022, 0.1022, 1.0, 0.05613, 0.05613, 0.05613, 1.0, 0.05613, 0.05613, 0.05613, 1.0, 0.1022, 0.1022, 0.1022, 1.0, 0.07619, 0.07619, 0.07619, 1.0, 0.1144, 0.1144, 0.1144, 1.0, 0.1144, 0.1144, 0.1144, 1.0, 0.07619, 0.07619, 0.07619, 1.0, 0.08228, 0.08228, 0.08228, 1.0, 0.1095, 0.1095, 0.1095, 1.0, 0.1095, 0.1095, 0.1095, 1.0, 0.08228, 0.08228, 0.08228, 1.0, 0.1248, 0.1248, 0.1248, 1.0, 0.117, 0.117, 0.117, 1.0, 0.08438, 0.08438, 0.08438, 1.0, 0.08438, 0.08438, 0.08438, 1.0, 0.117, 0.117, 0.117, 1.0, 0.117, 0.117, 0.117, 1.0, 0.117, 0.117, 0.117, 1.0, 0.117, 0.117, 0.117, 1.0, 0.07421, 0.07421, 0.07421, 1.0, 0.1022, 0.1022, 0.1022, 1.0, 0.1022, 0.1022, 0.1022, 1.0, 0.07421, 0.07421, 0.07421, 1.0, 0.07819, 0.07819, 0.07819, 1.0, 0.07619, 0.07619, 0.07619, 1.0, 0.07619, 0.07619, 0.07619, 1.0, 0.07819, 0.07819, 0.07819, 1.0, 0.1779, 0.1779, 0.1779, 1.0, 0.08228, 0.08228, 0.08228, 1.0, 0.08228, 0.08228, 0.08228, 1.0, 0.1779, 0.1779, 0.1779, 1.0, 0.09759, 0.09759, 0.09759, 1.0, 0.1248, 0.1248, 0.1248, 1.0, 0.04817, 0.04817, 0.04817, 1.0, 0.05781, 0.05781, 0.05781, 1.0, 0.06301, 0.06301, 0.06301, 1.0, 0.05448, 0.05448, 0.05448, 1.0, 0.05781, 0.05781, 0.05781, 1.0, 0.09759, 0.09759, 0.09759, 1.0, 0.07421, 0.07421, 0.07421, 1.0, 0.06301, 0.06301, 0.06301, 1.0, 0.09759, 0.09759, 0.09759, 1.0, 0.0999, 0.0999, 0.0999, 1.0, 0.05781, 0.05781, 0.05781, 1.0, 0.07421, 0.07421, 0.07421, 1.0, 0.09306, 0.09306, 0.09306, 1.0, 0.05448, 0.05448, 0.05448, 1.0, 0.05613, 0.05613, 0.05613, 1.0, 0.05613, 0.05613, 0.05613, 1.0, 0.05448, 0.05448, 0.05448, 1.0, 0.1022, 0.1022, 0.1022, 1.0, 0.07421, 0.07421, 0.07421, 1.0, 0.05613, 0.05613, 0.05613, 1.0, 0.05448, 0.05448, 0.05448, 1.0, 0.05448, 0.05448, 0.05448, 1.0, 0.05448, 0.05448, 0.05448, 1.0, 0.04667, 0.04667, 0.04667, 1.0, 0.04667, 0.04667, 0.04667, 1.0, 0.05448, 0.05448, 0.05448, 1.0, 0.05448, 0.05448, 0.05448, 1.0, 0.0356, 0.0356, 0.0356, 1.0, 0.0356, 0.0356, 0.0356, 1.0, 0.05448, 0.05448, 0.05448, 1.0, 0.05286, 0.05286, 0.05286, 1.0, 0.02843, 0.02843, 0.02843, 1.0, 0.02843, 0.02843, 0.02843, 1.0, 0.05286, 0.05286, 0.05286, 1.0, 0.05448, 0.05448, 0.05448, 1.0, 0.04374, 0.04374, 0.04374, 1.0, 0.04374, 0.04374, 0.04374, 1.0, 0.05448, 0.05448, 0.05448, 1.0, 0.05781, 0.05781, 0.05781, 1.0, 0.04817, 0.04817, 0.04817, 1.0, 0.05448, 0.05448, 0.05448, 1.0, 0.07036, 0.07036, 0.07036, 1.0, 0.06301, 0.06301, 0.06301, 1.0, 0.05448, 0.05448, 0.05448, 1.0, 0.05448, 0.05448, 0.05448, 1.0, 0.06301, 0.06301, 0.06301, 1.0, 0.05448, 0.05448, 0.05448, 1.0, 0.05448, 0.05448, 0.05448, 1.0, 0.05448, 0.05448, 0.05448, 1.0, 0.05448, 0.05448, 0.05448, 1.0, 0.05951, 0.05951, 0.05951, 1.0, 0.05286, 0.05286, 0.05286, 1.0, 0.05286, 0.05286, 0.05286, 1.0, 0.05951, 0.05951, 0.05951, 1.0, 0.09531, 0.09531, 0.09531, 1.0, 0.05448, 0.05448, 0.05448, 1.0, 0.05448, 0.05448, 0.05448, 1.0, 0.09531, 0.09531, 0.09531, 1.0, 0.09759, 0.09759, 0.09759, 1.0, 0.05781, 0.05781, 0.05781, 1.0, 0.07036, 0.07036, 0.07036, 1.0, 0.117, 0.117, 0.117, 1.0, 0.107, 0.107, 0.107, 1.0, 0.06301, 0.06301, 0.06301, 1.0, 0.06301, 0.06301, 0.06301, 1.0, 0.107, 0.107, 0.107, 1.0, 0.0999, 0.0999, 0.0999, 1.0, 0.05448, 0.05448, 0.05448, 1.0, 0.05448, 0.05448, 0.05448, 1.0, 0.0999, 0.0999, 0.0999, 1.0, 0.1301, 0.1301, 0.1301, 1.0, 0.05951, 0.05951, 0.05951, 1.0, 0.05951, 0.05951, 0.05951, 1.0, 0.1301, 0.1301, 0.1301, 1.0, 0.1329, 0.1329, 0.1329, 1.0, 0.09531, 0.09531, 0.09531, 1.0, 0.09531, 0.09531, 0.09531, 1.0, 0.1329, 0.1329, 0.1329, 1.0, 0.09306, 0.09306, 0.09306, 1.0, 0.09759, 0.09759, 0.09759, 1.0, 0.117, 0.117, 0.117, 1.0, 0.117, 0.117, 0.117, 1.0, 0.1329, 0.1329, 0.1329, 1.0, 0.107, 0.107, 0.107, 1.0, 0.107, 0.107, 0.107, 1.0, 0.1329, 0.1329, 0.1329, 1.0, 0.1845, 0.1845, 0.1845, 1.0, 0.0999, 0.0999, 0.0999, 1.0, 0.0999, 0.0999, 0.0999, 1.0, 0.1845, 0.1845, 0.1845, 1.0, 0.1845, 0.1845, 0.1845, 1.0, 0.1301, 0.1301, 0.1301, 1.0, 0.1301, 0.1301, 0.1301, 1.0, 0.1845, 0.1845, 0.1845, 1.0, 0.1746, 0.1746, 0.1746, 1.0, 0.1329, 0.1329, 0.1329, 1.0, 0.1329, 0.1329, 0.1329, 1.0, 0.1746, 0.1746, 0.1746, 1.0, 0.05448, 0.05448, 0.05448, 1.0, 0.09306, 0.09306, 0.09306, 1.0, 0.117, 0.117, 0.117, 1.0, 0.117, 0.117, 0.117, 1.0, 0.1356, 0.1356, 0.1356, 1.0, 0.1329, 0.1329, 0.1329, 1.0, 0.1329, 0.1329, 0.1329, 1.0, 0.1356, 0.1356, 0.1356, 1.0, 0.1845, 0.1845, 0.1845, 1.0, 0.1845, 0.1845, 0.1845, 1.0, 0.1845, 0.1845, 0.1845, 1.0, 0.1845, 0.1845, 0.1845, 1.0, 0.1845, 0.1845, 0.1845, 1.0, 0.1845, 0.1845, 0.1845, 1.0, 0.1845, 0.1845, 0.1845, 1.0, 0.1845, 0.1845, 0.1845, 1.0, 0.1144, 0.1144, 0.1144, 1.0, 0.1746, 0.1746, 0.1746, 1.0, 0.1746, 0.1746, 0.1746, 1.0, 0.1144, 0.1144, 0.1144, 1.0, 0.1022, 0.1022, 0.1022, 1.0, 0.05448, 0.05448, 0.05448, 1.0, 0.117, 0.117, 0.117, 1.0, 0.117, 0.117, 0.117, 1.0, 0.1144, 0.1144, 0.1144, 1.0, 0.1356, 0.1356, 0.1356, 1.0, 0.1356, 0.1356, 0.1356, 1.0, 0.1144, 0.1144, 0.1144, 1.0, 0.07619, 0.07619, 0.07619, 1.0, 0.1845, 0.1845, 0.1845, 1.0, 0.1845, 0.1845, 0.1845, 1.0, 0.07619, 0.07619, 0.07619, 1.0, 0.08228, 0.08228, 0.08228, 1.0, 0.1845, 0.1845, 0.1845, 1.0, 0.1845, 0.1845, 0.1845, 1.0, 0.08228, 0.08228, 0.08228, 1.0, 0.117, 0.117, 0.117, 1.0, 0.1144, 0.1144, 0.1144, 1.0, 0.1144, 0.1144, 0.1144, 1.0, 0.117, 0.117, 0.117, 1.0, 0.1144, 0.1144, 0.1144, 1.0, 0.1022, 0.1022, 0.1022, 1.0, 0.0331, 0.0331, 0.0331, 1.0, 0.05613, 0.05613, 0.05613, 1.0, 0.05781, 0.05781, 0.05781, 1.0, 0.05448, 0.05448, 0.05448, 1.0, 0.05613, 0.05613, 0.05613, 1.0, 0.1119, 0.1119, 0.1119, 1.0, 0.08022, 0.08022, 0.08022, 1.0, 0.05781, 0.05781, 0.05781, 1.0, 0.1119, 0.1119, 0.1119, 1.0, 0.1845, 0.1845, 0.1845, 1.0, 0.117, 0.117, 0.117, 1.0, 0.08022, 0.08022, 0.08022, 1.0, 0.1845, 0.1845, 0.1845, 1.0, 0.1356, 0.1356, 0.1356, 1.0, 0.117, 0.117, 0.117, 1.0, 0.117, 0.117, 0.117, 1.0, 0.1356, 0.1356, 0.1356, 1.0, 0.08866, 0.08866, 0.08866, 1.0, 0.1195, 0.1195, 0.1195, 1.0, 0.117, 0.117, 0.117, 1.0, 0.05448, 0.05448, 0.05448, 1.0, 0.05448, 0.05448, 0.05448, 1.0, 0.05448, 0.05448, 0.05448, 1.0, 0.04971, 0.04971, 0.04971, 1.0, 0.04971, 0.04971, 0.04971, 1.0, 0.05448, 0.05448, 0.05448, 1.0, 0.0356, 0.0356, 0.0356, 1.0, 0.02956, 0.02956, 0.02956, 1.0, 0.02956, 0.02956, 0.02956, 1.0, 0.0356, 0.0356, 0.0356, 1.0, 0.02624, 0.02624, 0.02624, 1.0, 0.02029, 0.02029, 0.02029, 1.0, 0.02029, 0.02029, 0.02029, 1.0, 0.02624, 0.02624, 0.02624, 1.0, 0.0331, 0.0331, 0.0331, 1.0, 0.02029, 0.02029, 0.02029, 1.0, 0.02029, 0.02029, 0.02029, 1.0, 0.0331, 0.0331, 0.0331, 1.0, 0.05613, 0.05613, 0.05613, 1.0, 0.0331, 0.0331, 0.0331, 1.0, 0.05448, 0.05448, 0.05448, 1.0, 0.1195, 0.1195, 0.1195, 1.0, 0.09759, 0.09759, 0.09759, 1.0, 0.05448, 0.05448, 0.05448, 1.0, 0.05448, 0.05448, 0.05448, 1.0, 0.09759, 0.09759, 0.09759, 1.0, 0.07421, 0.07421, 0.07421, 1.0, 0.0356, 0.0356, 0.0356, 1.0, 0.0356, 0.0356, 0.0356, 1.0, 0.07421, 0.07421, 0.07421, 1.0, 0.08022, 0.08022, 0.08022, 1.0, 0.02624, 0.02624, 0.02624, 1.0, 0.02624, 0.02624, 0.02624, 1.0, 0.08022, 0.08022, 0.08022, 1.0, 0.117, 0.117, 0.117, 1.0, 0.0331, 0.0331, 0.0331, 1.0, 0.0331, 0.0331, 0.0331, 1.0, 0.117, 0.117, 0.117, 1.0, 0.1119, 0.1119, 0.1119, 1.0, 0.05613, 0.05613, 0.05613, 1.0, 0.1195, 0.1195, 0.1195, 1.0, 0.1195, 0.1195, 0.1195, 1.0, 0.147, 0.147, 0.147, 1.0, 0.09759, 0.09759, 0.09759, 1.0, 0.09759, 0.09759, 0.09759, 1.0, 0.147, 0.147, 0.147, 1.0, 0.08866, 0.08866, 0.08866, 1.0, 0.07421, 0.07421, 0.07421, 1.0, 0.07421, 0.07421, 0.07421, 1.0, 0.08866, 0.08866, 0.08866, 1.0, 0.1195, 0.1195, 0.1195, 1.0, 0.08022, 0.08022, 0.08022, 1.0, 0.08022, 0.08022, 0.08022, 1.0, 0.1195, 0.1195, 0.1195, 1.0, 0.1746, 0.1746, 0.1746, 1.0, 0.117, 0.117, 0.117, 1.0, 0.117, 0.117, 0.117, 1.0, 0.1746, 0.1746, 0.1746, 1.0, 0.1845, 0.1845, 0.1845, 1.0, 0.1119, 0.1119, 0.1119, 1.0, 0.1195, 0.1195, 0.1195, 1.0, 0.09759, 0.09759, 0.09759, 1.0, 0.07819, 0.07819, 0.07819, 1.0, 0.147, 0.147, 0.147, 1.0, 0.147, 0.147, 0.147, 1.0, 0.07819, 0.07819, 0.07819, 1.0, 0.1195, 0.1195, 0.1195, 1.0, 0.08866, 0.08866, 0.08866, 1.0, 0.08866, 0.08866, 0.08866, 1.0, 0.1195, 0.1195, 0.1195, 1.0, 0.1195, 0.1195, 0.1195, 1.0, 0.1195, 0.1195, 0.1195, 1.0, 0.1195, 0.1195, 0.1195, 1.0, 0.1195, 0.1195, 0.1195, 1.0, 0.1119, 0.1119, 0.1119, 1.0, 0.1746, 0.1746, 0.1746, 1.0, 0.1746, 0.1746, 0.1746, 1.0, 0.1119, 0.1119, 0.1119, 1.0, 0.1356, 0.1356, 0.1356, 1.0, 0.1845, 0.1845, 0.1845, 1.0, 0.09759, 0.09759, 0.09759, 1.0, 0.05448, 0.05448, 0.05448, 1.0, 0.1144, 0.1144, 0.1144, 1.0, 0.07819, 0.07819, 0.07819, 1.0, 0.07819, 0.07819, 0.07819, 1.0, 0.1144, 0.1144, 0.1144, 1.0, 0.117, 0.117, 0.117, 1.0, 0.1195, 0.1195, 0.1195, 1.0, 0.1195, 0.1195, 0.1195, 1.0, 0.117, 0.117, 0.117, 1.0, 0.1195, 0.1195, 0.1195, 1.0, 0.1195, 0.1195, 0.1195, 1.0, 0.1195, 0.1195, 0.1195, 1.0, 0.1195, 0.1195, 0.1195, 1.0, 0.107, 0.107, 0.107, 1.0, 0.1119, 0.1119, 0.1119, 1.0, 0.1119, 0.1119, 0.1119, 1.0, 0.107, 0.107, 0.107, 1.0, 0.08866, 0.08866, 0.08866, 1.0, 0.1356, 0.1356, 0.1356, 1.0, 0.05448, 0.05448, 0.05448, 1.0, 0.117, 0.117, 0.117, 1.0, 0.07421, 0.07421, 0.07421, 1.0, 0.1144, 0.1144, 0.1144, 1.0, 0.1144, 0.1144, 0.1144, 1.0, 0.07421, 0.07421, 0.07421, 1.0, 0.117, 0.117, 0.117, 1.0, 0.117, 0.117, 0.117, 1.0, 0.117, 0.117, 0.117, 1.0, 0.117, 0.117, 0.117, 1.0, 0.1529, 0.1529, 0.1529, 1.0, 0.1195, 0.1195, 0.1195, 1.0, 0.1195, 0.1195, 0.1195, 1.0, 0.1529, 0.1529, 0.1529, 1.0, 0.1714, 0.1714, 0.1714, 1.0, 0.107, 0.107, 0.107, 1.0, 0.107, 0.107, 0.107, 1.0, 0.1714, 0.1714, 0.1714, 1.0, 0.1248, 0.1248, 0.1248, 1.0, 0.08866, 0.08866, 0.08866, 1.0, 0.1248, 0.1248, 0.1248, 1.0, 0.1195, 0.1195, 0.1195, 1.0, 0.1144, 0.1144, 0.1144, 1.0, 0.1195, 0.1195, 0.1195, 1.0, 0.1195, 0.1195, 0.1195, 1.0, 0.117, 0.117, 0.117, 1.0, 0.07619, 0.07619, 0.07619, 1.0, 0.1144, 0.1144, 0.1144, 1.0, 0.117, 0.117, 0.117, 1.0, 0.0865, 0.0865, 0.0865, 1.0, 0.08228, 0.08228, 0.08228, 1.0, 0.07619, 0.07619, 0.07619, 1.0, 0.0865, 0.0865, 0.0865, 1.0, 0.117, 0.117, 0.117, 1.0, 0.117, 0.117, 0.117, 1.0, 0.08228, 0.08228, 0.08228, 1.0, 0.117, 0.117, 0.117, 1.0, 0.1095, 0.1095, 0.1095, 1.0, 0.1144, 0.1144, 0.1144, 1.0, 0.117, 0.117, 0.117, 1.0, 0.117, 0.117, 0.117, 1.0, 0.117, 0.117, 0.117, 1.0, 0.1301, 0.1301, 0.1301, 1.0, 0.07421, 0.07421, 0.07421, 1.0, 0.07421, 0.07421, 0.07421, 1.0, 0.1301, 0.1301, 0.1301, 1.0, 0.107, 0.107, 0.107, 1.0, 0.117, 0.117, 0.117, 1.0, 0.117, 0.117, 0.117, 1.0, 0.107, 0.107, 0.107, 1.0, 0.107, 0.107, 0.107, 1.0, 0.1529, 0.1529, 0.1529, 1.0, 0.1529, 0.1529, 0.1529, 1.0, 0.107, 0.107, 0.107, 1.0, 0.1144, 0.1144, 0.1144, 1.0, 0.1714, 0.1714, 0.1714, 1.0, 0.1714, 0.1714, 0.1714, 1.0, 0.1144, 0.1144, 0.1144, 1.0, 0.1195, 0.1195, 0.1195, 1.0, 0.1248, 0.1248, 0.1248, 1.0, 0.117, 0.117, 0.117, 1.0, 0.117, 0.117, 0.117, 1.0, 0.1845, 0.1845, 0.1845, 1.0, 0.1301, 0.1301, 0.1301, 1.0, 0.1301, 0.1301, 0.1301, 1.0, 0.1845, 0.1845, 0.1845, 1.0, 0.08866, 0.08866, 0.08866, 1.0, 0.107, 0.107, 0.107, 1.0, 0.107, 0.107, 0.107, 1.0, 0.08866, 0.08866, 0.08866, 1.0, 0.1845, 0.1845, 0.1845, 1.0, 0.107, 0.107, 0.107, 1.0, 0.107, 0.107, 0.107, 1.0, 0.1845, 0.1845, 0.1845, 1.0, 0.1221, 0.1221, 0.1221, 1.0, 0.1144, 0.1144, 0.1144, 1.0, 0.1144, 0.1144, 0.1144, 1.0, 0.1221, 0.1221, 0.1221, 1.0, 0.117, 0.117, 0.117, 1.0, 0.1195, 0.1195, 0.1195, 1.0, 0.117, 0.117, 0.117, 1.0, 0.05781, 0.05781, 0.05781, 1.0, 0.1812, 0.1812, 0.1812, 1.0, 0.1845, 0.1845, 0.1845, 1.0, 0.1845, 0.1845, 0.1845, 1.0, 0.1812, 0.1812, 0.1812, 1.0, 0.1022, 0.1022, 0.1022, 1.0, 0.08866, 0.08866, 0.08866, 1.0, 0.08866, 0.08866, 0.08866, 1.0, 0.1022, 0.1022, 0.1022, 1.0, 0.1746, 0.1746, 0.1746, 1.0, 0.1845, 0.1845, 0.1845, 1.0, 0.1845, 0.1845, 0.1845, 1.0, 0.1746, 0.1746, 0.1746, 1.0, 0.1812, 0.1812, 0.1812, 1.0, 0.1221, 0.1221, 0.1221, 1.0, 0.1221, 0.1221, 0.1221, 1.0, 0.1812, 0.1812, 0.1812, 1.0, 0.0865, 0.0865, 0.0865, 1.0, 0.117, 0.117, 0.117, 1.0, 0.05781, 0.05781, 0.05781, 1.0, 0.107, 0.107, 0.107, 1.0, 0.06301, 0.06301, 0.06301, 1.0, 0.1812, 0.1812, 0.1812, 1.0, 0.1812, 0.1812, 0.1812, 1.0, 0.06301, 0.06301, 0.06301, 1.0, 0.147, 0.147, 0.147, 1.0, 0.1022, 0.1022, 0.1022, 1.0, 0.1022, 0.1022, 0.1022, 1.0, 0.147, 0.147, 0.147, 1.0, 0.1746, 0.1746, 0.1746, 1.0, 0.1746, 0.1746, 0.1746, 1.0, 0.1746, 0.1746, 0.1746, 1.0, 0.1746, 0.1746, 0.1746, 1.0, 0.1746, 0.1746, 0.1746, 1.0, 0.1812, 0.1812, 0.1812, 1.0, 0.1812, 0.1812, 0.1812, 1.0, 0.1746, 0.1746, 0.1746, 1.0, 0.117, 0.117, 0.117, 1.0, 0.0865, 0.0865, 0.0865, 1.0, 0.107, 0.107, 0.107, 1.0, 0.147, 0.147, 0.147, 1.0, 0.06663, 0.06663, 0.06663, 1.0, 0.06301, 0.06301, 0.06301, 1.0, 0.06301, 0.06301, 0.06301, 1.0, 0.06663, 0.06663, 0.06663, 1.0, 0.1845, 0.1845, 0.1845, 1.0, 0.147, 0.147, 0.147, 1.0, 0.147, 0.147, 0.147, 1.0, 0.1845, 0.1845, 0.1845, 1.0, 0.1845, 0.1845, 0.1845, 1.0, 0.1746, 0.1746, 0.1746, 1.0, 0.1746, 0.1746, 0.1746, 1.0, 0.1845, 0.1845, 0.1845, 1.0, 0.1248, 0.1248, 0.1248, 1.0, 0.1746, 0.1746, 0.1746, 1.0, 0.1746, 0.1746, 0.1746, 1.0, 0.1248, 0.1248, 0.1248, 1.0, 0.1095, 0.1095, 0.1095, 1.0, 0.117, 0.117, 0.117, 1.0, 0.147, 0.147, 0.147, 1.0, 0.1779, 0.1779, 0.1779, 1.0, 0.09759, 0.09759, 0.09759, 1.0, 0.06663, 0.06663, 0.06663, 1.0, 0.06663, 0.06663, 0.06663, 1.0, 0.09759, 0.09759, 0.09759, 1.0, 0.1779, 0.1779, 0.1779, 1.0, 0.1845, 0.1845, 0.1845, 1.0, 0.1845, 0.1845, 0.1845, 1.0, 0.1779, 0.1779, 0.1779, 1.0, 0.07819, 0.07819, 0.07819, 1.0, 0.1845, 0.1845, 0.1845, 1.0, 0.1845, 0.1845, 0.1845, 1.0, 0.08438, 0.08438, 0.08438, 1.0, 0.07619, 0.07619, 0.07619, 1.0, 0.1248, 0.1248, 0.1248, 1.0, 0.1248, 0.1248, 0.1248, 1.0, 0.07819, 0.07819, 0.07819, 1.0, 0.117, 0.117, 0.117, 1.0, 0.1095, 0.1095, 0.1095, 1.0, 0.01938, 0.01938, 0.01938, 1.0, 0.01938, 0.01938, 0.01938, 1.0, 0.02029, 0.02029, 0.02029, 1.0, 0.02029, 0.02029, 0.02029, 1.0, 0.01938, 0.01938, 0.01938, 1.0, 0.01938, 0.01938, 0.01938, 1.0, 0.01938, 0.01938, 0.01938, 1.0, 0.02029, 0.02029, 0.02029, 1.0, 0.01938, 0.01938, 0.01938, 1.0, 0.02029, 0.02029, 0.02029, 1.0, 0.02416, 0.02416, 0.02416, 1.0, 0.01938, 0.01938, 0.01938, 1.0, 0.02029, 0.02029, 0.02029, 1.0, 0.02122, 0.02122, 0.02122, 1.0, 0.03955, 0.03955, 0.03955, 1.0, 0.02416, 0.02416, 0.02416, 1.0, 0.02122, 0.02122, 0.02122, 1.0, 0.02624, 0.02624, 0.02624, 1.0, 0.04971, 0.04971, 0.04971, 1.0, 0.03955, 0.03955, 0.03955, 1.0, 0.05448, 0.05448, 0.05448, 1.0, 0.04971, 0.04971, 0.04971, 1.0, 0.04092, 0.04092, 0.04092, 1.0, 0.03434, 0.03434, 0.03434, 1.0, 0.03434, 0.03434, 0.03434, 1.0, 0.04092, 0.04092, 0.04092, 1.0, 0.02217, 0.02217, 0.02217, 1.0, 0.02029, 0.02029, 0.02029, 1.0, 0.02029, 0.02029, 0.02029, 1.0, 0.02217, 0.02217, 0.02217, 1.0, 0.02029, 0.02029, 0.02029, 1.0, 0.01938, 0.01938, 0.01938, 1.0, 0.01938, 0.01938, 0.01938, 1.0, 0.02029, 0.02029, 0.02029, 1.0, 0.02029, 0.02029, 0.02029, 1.0, 0.01938, 0.01938, 0.01938, 1.0, 0.01938, 0.01938, 0.01938, 1.0, 0.02029, 0.02029, 0.02029, 1.0, 0.01938, 0.01938, 0.01938, 1.0, 0.01938, 0.01938, 0.01938, 1.0, 0.04971, 0.04971, 0.04971, 1.0, 0.02956, 0.02956, 0.02956, 1.0, 0.02029, 0.02029, 0.02029, 1.0, 0.04231, 0.04231, 0.04231, 1.0, 0.04231, 0.04231, 0.04231, 1.0, 0.02029, 0.02029, 0.02029, 1.0, 0.02315, 0.02315, 0.02315, 1.0, 0.02732, 0.02732, 0.02732, 1.0, 0.02217, 0.02217, 0.02217, 1.0, 0.02029, 0.02029, 0.02029, 1.0, 0.01938, 0.01938, 0.01938, 1.0, 0.02029, 0.02029, 0.02029, 1.0, 0.02029, 0.02029, 0.02029, 1.0, 0.01938, 0.01938, 0.01938, 1.0, 0.01938, 0.01938, 0.01938, 1.0, 0.02029, 0.02029, 0.02029, 1.0, 0.02029, 0.02029, 0.02029, 1.0, 0.01938, 0.01938, 0.01938, 1.0, 0.01938, 0.01938, 0.01938, 1.0, 0.01938, 0.01938, 0.01938, 1.0, 0.02956, 0.02956, 0.02956, 1.0, 0.02029, 0.02029, 0.02029, 1.0, 0.01938, 0.01938, 0.01938, 1.0, 0.02029, 0.02029, 0.02029, 1.0, 0.02029, 0.02029, 0.02029, 1.0, 0.01938, 0.01938, 0.01938, 1.0, 0.01938, 0.01938, 0.01938, 1.0, 0.02315, 0.02315, 0.02315, 1.0, 0.02315, 0.02315, 0.02315, 1.0, 0.01938, 0.01938, 0.01938, 1.0, 0.02029, 0.02029, 0.02029, 1.0, 0.02029, 0.02029, 0.02029, 1.0, 0.01938, 0.01938, 0.01938, 1.0, 0.01938, 0.01938, 0.01938, 1.0, 0.02029, 0.02029, 0.02029, 1.0, 0.01938, 0.01938, 0.01938, 1.0, 0.01938, 0.01938, 0.01938, 1.0, 0.02029, 0.02029, 0.02029, 1.0, 0.02029, 0.02029, 0.02029, 1.0, 0.01938, 0.01938, 0.01938, 1.0, 0.02029, 0.02029, 0.02029, 1.0, 0.02029, 0.02029, 0.02029, 1.0, 0.02029, 0.02029, 0.02029, 1.0, 0.01938, 0.01938, 0.01938, 1.0, 0.01938, 0.01938, 0.01938, 1.0, 0.02029, 0.02029, 0.02029, 1.0, 0.02029, 0.02029, 0.02029, 1.0, 0.01938, 0.01938, 0.01938, 1.0, 0.01938, 0.01938, 0.01938, 1.0, 0.02029, 0.02029, 0.02029, 1.0, 0.02624, 0.02624, 0.02624, 1.0, 0.02029, 0.02029, 0.02029, 1.0, 0.02029, 0.02029, 0.02029, 1.0, 0.02624, 0.02624, 0.02624, 1.0, 0.02029, 0.02029, 0.02029, 1.0, 0.02122, 0.02122, 0.02122, 1.0, 0.02029, 0.02029, 0.02029, 1.0, 0.02029, 0.02029, 0.02029, 1.0, 0.02122, 0.02122, 0.02122, 1.0, 0.02029, 0.02029, 0.02029, 1.0, 0.02029, 0.02029, 0.02029, 1.0, 0.0331, 0.0331, 0.0331, 1.0, 0.02416, 0.02416, 0.02416, 1.0, 0.02029, 0.02029, 0.02029, 1.0, 0.02029, 0.02029, 0.02029, 1.0, 0.02416, 0.02416, 0.02416, 1.0, 0.02029, 0.02029, 0.02029, 1.0, 0.02029, 0.02029, 0.02029, 1.0, 0.02029, 0.02029, 0.02029, 1.0, 0.02029, 0.02029, 0.02029, 1.0, 0.02029, 0.02029, 0.02029, 1.0, 0.02624, 0.02624, 0.02624, 1.0, 0.02624, 0.02624, 0.02624, 1.0, 0.02029, 0.02029, 0.02029, 1.0, 0.02122, 0.02122, 0.02122, 1.0, 0.02029, 0.02029, 0.02029, 1.0, 0.02029, 0.02029, 0.02029, 1.0, 0.02122, 0.02122, 0.02122, 1.0, 0.0382, 0.0382, 0.0382, 1.0, 0.02519, 0.02519, 0.02519, 1.0, 0.0331, 0.0331, 0.0331, 1.0, 0.05448, 0.05448, 0.05448, 1.0, 0.04667, 0.04667, 0.04667, 1.0, 0.02416, 0.02416, 0.02416, 1.0, 0.02416, 0.02416, 0.02416, 1.0, 0.04667, 0.04667, 0.04667, 1.0, 0.0356, 0.0356, 0.0356, 1.0, 0.02029, 0.02029, 0.02029, 1.0, 0.02029, 0.02029, 0.02029, 1.0, 0.0356, 0.0356, 0.0356, 1.0, 0.02843, 0.02843, 0.02843, 1.0, 0.02029, 0.02029, 0.02029, 1.0, 0.02029, 0.02029, 0.02029, 1.0, 0.02843, 0.02843, 0.02843, 1.0, 0.04374, 0.04374, 0.04374, 1.0, 0.02122, 0.02122, 0.02122, 1.0, 0.02122, 0.02122, 0.02122, 1.0, 0.04374, 0.04374, 0.04374, 1.0, 0.04817, 0.04817, 0.04817, 1.0, 0.0382, 0.0382, 0.0382, 1.0])
me_cube_015.materials.append(mat_material_014)
me_cube_015.use_remesh_preserve_volume = False
me_cube_015.use_remesh_preserve_attributes = False
me_cube_015.use_mirror_vertex_groups = False
me_cube_015.update()
me_cube_015.normals_split_custom_set([tuple(v) for v in zip(*[iter([-0.0831, -0.9923, 0.09149, -0.0324, -0.8035, 0.5944, -0.3747, -0.8097, 0.4518, -0.4731, -0.8808, 0.01939, -0.2584, 0.9518, 0.1655, -0.845, 0.5343, 0.02322, -0.6869, 0.3552, 0.6341, -0.1254, 0.641, 0.7573, 0.8248, 0.3455, 0.4476, 0.6054, 0.6517, 0.4569, 0.5743, 0.5609, 0.5962, 0.6745, 0.3167, 0.6669, 0.07393, -0.09308, 0.9929, -0.1254, 0.641, 0.7573, -0.6869, 0.3552, 0.6341, -0.6226, -0.3316, 0.7088, -0.7478, 0.1124, -0.6543, -0.4993, 0.597, -0.6279, -0.4697, 0.5683, -0.6756, -0.5664, 0.2736, -0.7774, -0.1733, -0.1226, -0.9772, -0.2107, -0.6759, -0.7062, -0.4624, -0.5744, -0.6755, -0.5578, -0.1894, -0.8081, -0.3619, 0.6451, -0.6729, -0.3046, 0.3794, -0.8737, -0.5664, 0.2736, -0.7774, -0.4697, 0.5683, -0.6756, -0.3046, 0.3794, -0.8737, -0.2927, 0.2211, -0.9303, -0.6126, 0.06237, -0.7879, -0.5664, 0.2736, -0.7774, -0.2927, 0.2211, -0.9303, -0.2373, 0.0277, -0.971, -0.5618, -0.1518, -0.8133, -0.6126, 0.06237, -0.7879, -0.2373, 0.0277, -0.971, -0.2189, 0.00545, -0.9757, -0.5628, -0.1839, -0.8059, -0.5618, -0.1518, -0.8133, -0.2189, 0.00545, -0.9757, -0.1733, -0.1226, -0.9772, -0.5578, -0.1894, -0.8081, -0.5628, -0.1839, -0.8059, 0.6311, 0.5296, -0.5668, 0.6604, 0.4048, -0.6325, 0.3609, 0.3057, -0.8811, 0.4366, 0.6453, -0.6269, 0.4366, 0.6453, -0.6269, 0.3609, 0.3057, -0.8811, 0.2133, 0.3076, -0.9273, 0.2606, 0.7295, -0.6324, 0.2606, 0.7295, -0.6324, 0.2133, 0.3076, -0.9273, -0.06627, 0.3416, -0.9375, -0.107, 0.7927, -0.6001, -0.107, 0.7927, -0.6001, -0.06627, 0.3416, -0.9375, -0.2437, 0.3606, -0.9003, -0.3712, 0.6848, -0.627, -0.3712, 0.6848, -0.627, -0.2437, 0.3606, -0.9003, -0.3046, 0.3794, -0.8737, -0.3619, 0.6451, -0.6729, 0.6604, 0.4048, -0.6325, 0.5838, 0.5221, -0.6218, 0.2915, 0.2941, -0.9102, 0.3609, 0.3057, -0.8811, 0.3609, 0.3057, -0.8811, 0.2915, 0.2941, -0.9102, 0.1533, 0.1363, -0.9787, 0.2133, 0.3076, -0.9273, 0.2133, 0.3076, -0.9273, 0.1533, 0.1363, -0.9787, -0.02793, 0.1277, -0.9914, -0.06627, 0.3416, -0.9375, -0.06627, 0.3416, -0.9375, -0.02793, 0.1277, -0.9914, -0.1505, 0.1992, -0.9683, -0.2437, 0.3606, -0.9003, -0.2437, 0.3606, -0.9003, -0.1505, 0.1992, -0.9683, -0.2927, 0.2211, -0.9303, -0.3046, 0.3794, -0.8737, 0.5838, 0.5221, -0.6218, 0.639, 0.3832, -0.667, 0.2204, 0.2407, -0.9453, 0.2915, 0.2941, -0.9102, 0.2915, 0.2941, -0.9102, 0.2204, 0.2407, -0.9453, 0.09488, 0.08828, -0.9916, 0.1533, 0.1363, -0.9787, 0.1533, 0.1363, -0.9787, 0.09488, 0.08828, -0.9916, 0.01732, 0.03169, -0.9993, -0.02793, 0.1277, -0.9914, -0.02793, 0.1277, -0.9914, 0.01732, 0.03169, -0.9993, -0.07059, 0.04777, -0.9964, -0.1505, 0.1992, -0.9683, -0.1505, 0.1992, -0.9683, -0.07059, 0.04777, -0.9964, -0.2373, 0.0277, -0.971, -0.2927, 0.2211, -0.9303, 0.639, 0.3832, -0.667, 0.7115, 0.1259, -0.6913, 0.1888, 0.05763, -0.9803, 0.2204, 0.2407, -0.9453, 0.2204, 0.2407, -0.9453, 0.1888, 0.05763, -0.9803, 0.05402, 0.02102, -0.9983, 0.09488, 0.08828, -0.9916, 0.09488, 0.08828, -0.9916, 0.05402, 0.02102, -0.9983, 0.04223, 0.02636, -0.9988, 0.01732, 0.03169, -0.9993, 0.01732, 0.03169, -0.9993, 0.04223, 0.02636, -0.9988, -0.03118, 0.03354, -0.999, -0.07059, 0.04777, -0.9964, -0.07059, 0.04777, -0.9964, -0.03118, 0.03354, -0.999, -0.2189, 0.00545, -0.9757, -0.2373, 0.0277, -0.971, 0.7115, 0.1259, -0.6913, 0.7155, -0.06787, -0.6953, 0.188, -0.1069, -0.9763, 0.1888, 0.05763, -0.9803, 0.1888, 0.05763, -0.9803, 0.188, -0.1069, -0.9763, 0.06648, -0.1473, -0.9869, 0.05402, 0.02102, -0.9983, 0.05402, 0.02102, -0.9983, 0.06648, -0.1473, -0.9869, 0.01525, -0.1798, -0.9836, 0.04223, 0.02636, -0.9988, 0.04223, 0.02636, -0.9988, 0.01525, -0.1798, -0.9836, -0.03491, -0.1866, -0.9818, -0.03118, 0.03354, -0.999, -0.03118, 0.03354, -0.999, -0.03491, -0.1866, -0.9818, -0.1733, -0.1226, -0.9772, -0.2189, 0.00545, -0.9757, 0.7155, -0.06787, -0.6953, 0.6447, -0.4984, -0.5796, 0.2526, -0.6647, -0.7031, 0.188, -0.1069, -0.9763, 0.188, -0.1069, -0.9763, 0.2526, -0.6647, -0.7031, 0.1148, -0.7003, -0.7046, 0.06648, -0.1473, -0.9869, 0.06648, -0.1473, -0.9869, 0.1148, -0.7003, -0.7046, -0.0533, -0.7435, -0.6666, 0.01525, -0.1798, -0.9836, 0.01525, -0.1798, -0.9836, -0.0533, -0.7435, -0.6666, -0.1789, -0.7262, -0.6638, -0.03491, -0.1866, -0.9818, -0.03491, -0.1866, -0.9818, -0.1789, -0.7262, -0.6638, -0.2107, -0.6759, -0.7062, -0.1733, -0.1226, -0.9772, -0.5661, -0.702, -0.4322, -0.7965, -0.3604, -0.4855, -0.5578, -0.1894, -0.8081, -0.4624, -0.5744, -0.6755, -0.7965, -0.3604, -0.4855, -0.7544, -0.3791, -0.5359, -0.5628, -0.1839, -0.8059, -0.5578, -0.1894, -0.8081, -0.7544, -0.3791, -0.5359, -0.753, -0.333, -0.5675, -0.5618, -0.1518, -0.8133, -0.5628, -0.1839, -0.8059, -0.753, -0.333, -0.5675, -0.7847, -0.1037, -0.6112, -0.6126, 0.06237, -0.7879, -0.5618, -0.1518, -0.8133, -0.7847, -0.1037, -0.6112, -0.7478, 0.1124, -0.6543, -0.5664, 0.2736, -0.7774, -0.6126, 0.06237, -0.7879, -0.3747, -0.8097, 0.4518, -0.5274, -0.6123, 0.589, -0.7759, -0.6308, 0.001938, -0.4731, -0.8808, 0.01939, -0.4731, -0.8808, 0.01939, -0.7759, -0.6308, 0.001938, -0.7807, -0.5761, -0.2422, -0.5081, -0.8377, -0.2003, -0.5081, -0.8377, -0.2003, -0.7807, -0.5761, -0.2422, -0.7548, -0.4815, -0.4455, -0.5164, -0.7578, -0.3989, -0.5164, -0.7578, -0.3989, -0.7548, -0.4815, -0.4455, -0.7587, -0.431, -0.4884, -0.534, -0.7192, -0.4446, -0.534, -0.7192, -0.4446, -0.7587, -0.431, -0.4884, -0.7965, -0.3604, -0.4855, -0.5661, -0.702, -0.4322, -0.5274, -0.6123, 0.589, -0.5367, -0.5813, 0.6116, -0.8086, -0.5881, 0.01874, -0.7759, -0.6308, 0.001938, -0.7759, -0.6308, 0.001938, -0.8086, -0.5881, 0.01874, -0.8227, -0.5129, -0.2453, -0.7807, -0.5761, -0.2422, -0.7807, -0.5761, -0.2422, -0.8227, -0.5129, -0.2453, -0.7805, -0.4436, -0.4406, -0.7548, -0.4815, -0.4455, -0.7548, -0.4815, -0.4455, -0.7805, -0.4436, -0.4406, -0.7526, -0.4272, -0.5011, -0.7587, -0.431, -0.4884, -0.7587, -0.431, -0.4884, -0.7526, -0.4272, -0.5011, -0.7544, -0.3791, -0.5359, -0.7965, -0.3604, -0.4855, -0.5367, -0.5813, 0.6116, -0.4831, -0.6501, 0.5865, -0.7937, -0.6082, -0.01239, -0.8086, -0.5881, 0.01874, -0.8086, -0.5881, 0.01874, -0.7937, -0.6082, -0.01239, -0.8383, -0.475, -0.2677, -0.8227, -0.5129, -0.2453, -0.8227, -0.5129, -0.2453, -0.8383, -0.475, -0.2677, -0.8157, -0.3801, -0.436, -0.7805, -0.4436, -0.4406, -0.7805, -0.4436, -0.4406, -0.8157, -0.3801, -0.436, -0.7823, -0.3549, -0.5119, -0.7526, -0.4272, -0.5011, -0.7526, -0.4272, -0.5011, -0.7823, -0.3549, -0.5119, -0.753, -0.333, -0.5675, -0.7544, -0.3791, -0.5359, -0.4831, -0.6501, 0.5865, -0.4834, -0.6234, 0.6146, -0.8288, -0.556, -0.06346, -0.7937, -0.6082, -0.01239, -0.7937, -0.6082, -0.01239, -0.8288, -0.556, -0.06346, -0.8655, -0.3894, -0.3152, -0.8383, -0.475, -0.2677, -0.8383, -0.475, -0.2677, -0.8655, -0.3894, -0.3152, -0.8495, -0.2773, -0.4488, -0.8157, -0.3801, -0.436, -0.8157, -0.3801, -0.436, -0.8495, -0.2773, -0.4488, -0.8168, -0.193, -0.5437, -0.7823, -0.3549, -0.5119, -0.7823, -0.3549, -0.5119, -0.8168, -0.193, -0.5437, -0.7847, -0.1037, -0.6112, -0.753, -0.333, -0.5675, -0.4834, -0.6234, 0.6146, -0.6226, -0.3316, 0.7088, -0.9558, -0.2807, -0.08743, -0.8288, -0.556, -0.06346, -0.8288, -0.556, -0.06346, -0.9558, -0.2807, -0.08743, -0.9326, -0.1317, -0.3361, -0.8655, -0.3894, -0.3152, -0.8655, -0.3894, -0.3152, -0.9326, -0.1317, -0.3361, -0.8764, -0.07387, -0.476, -0.8495, -0.2773, -0.4488, -0.8495, -0.2773, -0.4488, -0.8764, -0.07387, -0.476, -0.7966, 0.0101, -0.6045, -0.8168, -0.193, -0.5437, -0.8168, -0.193, -0.5437, -0.7966, 0.0101, -0.6045, -0.7478, 0.1124, -0.6543, -0.7847, -0.1037, -0.6112, -0.6226, -0.3316, 0.7088, -0.6869, 0.3552, 0.6341, -0.845, 0.5343, 0.02322, -0.9558, -0.2807, -0.08743, -0.9558, -0.2807, -0.08743, -0.845, 0.5343, 0.02322, -0.7605, 0.6279, -0.1653, -0.9326, -0.1317, -0.3361, -0.9326, -0.1317, -0.3361, -0.7605, 0.6279, -0.1653, -0.6673, 0.634, -0.3908, -0.8764, -0.07387, -0.476, -0.8764, -0.07387, -0.476, -0.6673, 0.634, -0.3908, -0.5274, 0.6068, -0.5947, -0.7966, 0.0101, -0.6045, -0.7966, 0.0101, -0.6045, -0.5274, 0.6068, -0.5947, -0.4993, 0.597, -0.6279, -0.7478, 0.1124, -0.6543, -0.0324, -0.8035, 0.5944, -0.03435, -0.3848, 0.9223, -0.5274, -0.6123, 0.589, -0.3747, -0.8097, 0.4518, -0.03435, -0.3848, 0.9223, -0.04612, -0.3165, 0.9475, -0.5367, -0.5813, 0.6116, -0.5274, -0.6123, 0.589, -0.04612, -0.3165, 0.9475, -0.01137, -0.349, 0.9371, -0.4831, -0.6501, 0.5865, -0.5367, -0.5813, 0.6116, -0.01137, -0.349, 0.9371, 0.05108, -0.3248, 0.9444, -0.4834, -0.6234, 0.6146, -0.4831, -0.6501, 0.5865, 0.05108, -0.3248, 0.9444, 0.07393, -0.09308, 0.9929, -0.6226, -0.3316, 0.7088, -0.4834, -0.6234, 0.6146, 0.6502, -0.528, 0.5463, 0.7242, -0.1824, 0.6651, 0.3821, -0.2562, 0.8879, 0.3829, -0.6803, 0.625, 0.3829, -0.6803, 0.625, 0.3821, -0.2562, 0.8879, 0.3563, -0.2834, 0.8904, 0.3594, -0.6917, 0.6264, 0.3594, -0.6917, 0.6264, 0.3563, -0.2834, 0.8904, 0.2556, -0.3159, 0.9137, 0.2894, -0.7329, 0.6157, 0.2894, -0.7329, 0.6157, 0.2556, -0.3159, 0.9137, 0.1274, -0.3419, 0.931, 0.1464, -0.7795, 0.609, 0.1464, -0.7795, 0.609, 0.1274, -0.3419, 0.931, -0.03435, -0.3848, 0.9223, -0.0324, -0.8035, 0.5944, 0.7242, -0.1824, 0.6651, 0.7308, 0.03196, 0.6818, 0.3968, -0.1626, 0.9034, 0.3821, -0.2562, 0.8879, 0.3821, -0.2562, 0.8879, 0.3968, -0.1626, 0.9034, 0.3424, -0.1924, 0.9196, 0.3563, -0.2834, 0.8904, 0.3563, -0.2834, 0.8904, 0.3424, -0.1924, 0.9196, 0.2172, -0.2173, 0.9516, 0.2556, -0.3159, 0.9137, 0.2556, -0.3159, 0.9137, 0.2172, -0.2173, 0.9516, 0.09811, -0.2359, 0.9668, 0.1274, -0.3419, 0.931, 0.1274, -0.3419, 0.931, 0.09811, -0.2359, 0.9668, -0.04612, -0.3165, 0.9475, -0.03435, -0.3848, 0.9223, 0.7308, 0.03196, 0.6818, 0.6571, 0.2641, 0.706, 0.4155, 0.01503, 0.9095, 0.3968, -0.1626, 0.9034, 0.3968, -0.1626, 0.9034, 0.4155, 0.01503, 0.9095, 0.3358, -0.06846, 0.9394, 0.3424, -0.1924, 0.9196, 0.3424, -0.1924, 0.9196, 0.3358, -0.06846, 0.9394, 0.1934, -0.1463, 0.9701, 0.2172, -0.2173, 0.9516, 0.2172, -0.2173, 0.9516, 0.1934, -0.1463, 0.9701, 0.1032, -0.2178, 0.9705, 0.09811, -0.2359, 0.9668, 0.09811, -0.2359, 0.9668, 0.1032, -0.2178, 0.9705, -0.01137, -0.349, 0.9371, -0.04612, -0.3165, 0.9475, 0.6571, 0.2641, 0.706, 0.6278, 0.3308, 0.7046, 0.4367, 0.1533, 0.8865, 0.4155, 0.01503, 0.9095, 0.4155, 0.01503, 0.9095, 0.4367, 0.1533, 0.8865, 0.3439, 0.0497, 0.9377, 0.3358, -0.06846, 0.9394, 0.3358, -0.06846, 0.9394, 0.3439, 0.0497, 0.9377, 0.205, -0.07004, 0.9762, 0.1934, -0.1463, 0.9701, 0.1934, -0.1463, 0.9701, 0.205, -0.07004, 0.9762, 0.1471, -0.1696, 0.9745, 0.1032, -0.2178, 0.9705, 0.1032, -0.2178, 0.9705, 0.1471, -0.1696, 0.9745, 0.05108, -0.3248, 0.9444, -0.01137, -0.349, 0.9371, 0.6278, 0.3308, 0.7046, 0.6745, 0.3167, 0.6669, 0.4633, 0.2304, 0.8557, 0.4367, 0.1533, 0.8865, 0.4367, 0.1533, 0.8865, 0.4633, 0.2304, 0.8557, 0.3804, 0.1629, 0.9104, 0.3439, 0.0497, 0.9377, 0.3439, 0.0497, 0.9377, 0.3804, 0.1629, 0.9104, 0.2395, 0.07249, 0.9682, 0.205, -0.07004, 0.9762, 0.205, -0.07004, 0.9762, 0.2395, 0.07249, 0.9682, 0.1686, 0.0115, 0.9856, 0.1471, -0.1696, 0.9745, 0.1471, -0.1696, 0.9745, 0.1686, 0.0115, 0.9856, 0.07393, -0.09308, 0.9929, 0.05108, -0.3248, 0.9444, 0.6745, 0.3167, 0.6669, 0.5743, 0.5609, 0.5962, 0.4654, 0.6174, 0.6342, 0.4633, 0.2304, 0.8557, 0.4633, 0.2304, 0.8557, 0.4654, 0.6174, 0.6342, 0.3927, 0.6406, 0.6599, 0.3804, 0.1629, 0.9104, 0.3804, 0.1629, 0.9104, 0.3927, 0.6406, 0.6599, 0.2055, 0.6749, 0.7087, 0.2395, 0.07249, 0.9682, 0.2395, 0.07249, 0.9682, 0.2055, 0.6749, 0.7087, 0.02541, 0.6934, 0.7201, 0.1686, 0.0115, 0.9856, 0.1686, 0.0115, 0.9856, 0.02541, 0.6934, 0.7201, -0.1254, 0.641, 0.7573, 0.07393, -0.09308, 0.9929, 0.7369, -0.6285, 0.2491, 0.9636, -0.1175, 0.2402, 0.7242, -0.1824, 0.6651, 0.6502, -0.528, 0.5463, 0.9636, -0.1175, 0.2402, 0.9462, 0.1397, 0.2919, 0.7308, 0.03196, 0.6818, 0.7242, -0.1824, 0.6651, 0.9462, 0.1397, 0.2919, 0.8418, 0.4096, 0.3515, 0.6571, 0.2641, 0.706, 0.7308, 0.03196, 0.6818, 0.8418, 0.4096, 0.3515, 0.8083, 0.4186, 0.4139, 0.6278, 0.3308, 0.7046, 0.6571, 0.2641, 0.706, 0.8083, 0.4186, 0.4139, 0.8248, 0.3455, 0.4476, 0.6745, 0.3167, 0.6669, 0.6278, 0.3308, 0.7046, 0.6447, -0.4984, -0.5796, 0.7155, -0.06787, -0.6953, 0.992, -0.08026, -0.09766, 0.7717, -0.6152, -0.1616, 0.7717, -0.6152, -0.1616, 0.992, -0.08026, -0.09766, 0.9907, -0.1356, 0.01025, 0.739, -0.6703, -0.06783, 0.739, -0.6703, -0.06783, 0.9907, -0.1356, 0.01025, 0.9838, -0.1535, 0.09232, 0.7348, -0.674, 0.07608, 0.7348, -0.674, 0.07608, 0.9838, -0.1535, 0.09232, 0.9723, -0.1548, 0.175, 0.7092, -0.6748, 0.2044, 0.7092, -0.6748, 0.2044, 0.9723, -0.1548, 0.175, 0.9636, -0.1175, 0.2402, 0.7369, -0.6285, 0.2491, 0.7155, -0.06787, -0.6953, 0.7115, 0.1259, -0.6913, 0.9859, 0.09571, -0.137, 0.992, -0.08026, -0.09766, 0.992, -0.08026, -0.09766, 0.9859, 0.09571, -0.137, 0.9991, 0.04193, 0.004178, 0.9907, -0.1356, 0.01025, 0.9907, -0.1356, 0.01025, 0.9991, 0.04193, 0.004178, 0.9948, 0.04312, 0.09212, 0.9838, -0.1535, 0.09232, 0.9838, -0.1535, 0.09232, 0.9948, 0.04312, 0.09212, 0.9781, 0.08661, 0.1895, 0.9723, -0.1548, 0.175, 0.9723, -0.1548, 0.175, 0.9781, 0.08661, 0.1895, 0.9462, 0.1397, 0.2919, 0.9636, -0.1175, 0.2402, 0.7115, 0.1259, -0.6913, 0.639, 0.3832, -0.667, 0.9172, 0.3502, -0.19, 0.9859, 0.09571, -0.137, 0.9859, 0.09571, -0.137, 0.9172, 0.3502, -0.19, 0.9735, 0.2254, -0.03872, 0.9991, 0.04193, 0.004178, 0.9991, 0.04193, 0.004178, 0.9735, 0.2254, -0.03872, 0.969, 0.205, 0.138, 0.9948, 0.04312, 0.09212, 0.9948, 0.04312, 0.09212, 0.969, 0.205, 0.138, 0.9127, 0.3006, 0.2769, 0.9781, 0.08661, 0.1895, 0.9781, 0.08661, 0.1895, 0.9127, 0.3006, 0.2769, 0.8418, 0.4096, 0.3515, 0.9462, 0.1397, 0.2919, 0.639, 0.3832, -0.667, 0.5838, 0.5221, -0.6218, 0.8489, 0.4582, -0.2635, 0.9172, 0.3502, -0.19, 0.9172, 0.3502, -0.19, 0.8489, 0.4582, -0.2635, 0.9472, 0.3017, -0.1083, 0.9735, 0.2254, -0.03872, 0.9735, 0.2254, -0.03872, 0.9472, 0.3017, -0.1083, 0.9505, 0.2477, 0.1876, 0.969, 0.205, 0.138, 0.969, 0.205, 0.138, 0.9505, 0.2477, 0.1876, 0.8735, 0.3114, 0.3742, 0.9127, 0.3006, 0.2769, 0.9127, 0.3006, 0.2769, 0.8735, 0.3114, 0.3742, 0.8083, 0.4186, 0.4139, 0.8418, 0.4096, 0.3515, 0.5838, 0.5221, -0.6218, 0.6604, 0.4048, -0.6325, 0.8626, 0.387, -0.3257, 0.8489, 0.4582, -0.2635, 0.8489, 0.4582, -0.2635, 0.8626, 0.387, -0.3257, 0.9255, 0.3464, -0.1534, 0.9472, 0.3017, -0.1083, 0.9472, 0.3017, -0.1083, 0.9255, 0.3464, -0.1534, 0.9161, 0.3418, 0.2095, 0.9505, 0.2477, 0.1876, 0.9505, 0.2477, 0.1876, 0.9161, 0.3418, 0.2095, 0.8368, 0.3303, 0.4366, 0.8735, 0.3114, 0.3742, 0.8735, 0.3114, 0.3742, 0.8368, 0.3303, 0.4366, 0.8248, 0.3455, 0.4476, 0.8083, 0.4186, 0.4139, 0.6604, 0.4048, -0.6325, 0.6311, 0.5296, -0.5668, 0.6793, 0.626, -0.3831, 0.8626, 0.387, -0.3257, 0.8626, 0.387, -0.3257, 0.6793, 0.626, -0.3831, 0.6789, 0.6928, -0.2431, 0.9255, 0.3464, -0.1534, 0.9255, 0.3464, -0.1534, 0.6789, 0.6928, -0.2431, 0.6314, 0.7639, 0.133, 0.9161, 0.3418, 0.2095, 0.9161, 0.3418, 0.2095, 0.6314, 0.7639, 0.133, 0.5654, 0.7026, 0.4322, 0.8368, 0.3303, 0.4366, 0.8368, 0.3303, 0.4366, 0.5654, 0.7026, 0.4322, 0.6054, 0.6517, 0.4569, 0.8248, 0.3455, 0.4476, 0.6054, 0.6517, 0.4569, 0.3436, 0.8729, 0.3465, 0.4654, 0.6174, 0.6342, 0.5743, 0.5609, 0.5962, 0.3436, 0.8729, 0.3465, 0.2763, 0.9275, 0.2517, 0.3927, 0.6406, 0.6599, 0.4654, 0.6174, 0.6342, 0.2763, 0.9275, 0.2517, 0.09241, 0.9798, 0.1774, 0.2055, 0.6749, 0.7087, 0.3927, 0.6406, 0.6599, 0.09241, 0.9798, 0.1774, -0.09846, 0.9831, 0.154, 0.02541, 0.6934, 0.7201, 0.2055, 0.6749, 0.7087, -0.09846, 0.9831, 0.154, -0.2584, 0.9518, 0.1655, -0.1254, 0.641, 0.7573, 0.02541, 0.6934, 0.7201, 0.6311, 0.5296, -0.5668, 0.4366, 0.6453, -0.6269, 0.3855, 0.8594, -0.3358, 0.6793, 0.626, -0.3831, 0.6793, 0.626, -0.3831, 0.3855, 0.8594, -0.3358, 0.2861, 0.9275, -0.2407, 0.6789, 0.6928, -0.2431, 0.6789, 0.6928, -0.2431, 0.2861, 0.9275, -0.2407, 0.239, 0.9682, 0.0739, 0.6314, 0.7639, 0.133, 0.6314, 0.7639, 0.133, 0.239, 0.9682, 0.0739, 0.274, 0.9051, 0.3251, 0.5654, 0.7026, 0.4322, 0.5654, 0.7026, 0.4322, 0.274, 0.9051, 0.3251, 0.3436, 0.8729, 0.3465, 0.6054, 0.6517, 0.4569, 0.4366, 0.6453, -0.6269, 0.2606, 0.7295, -0.6324, 0.2033, 0.9451, -0.256, 0.3855, 0.8594, -0.3358, 0.3855, 0.8594, -0.3358, 0.2033, 0.9451, -0.256, 0.09646, 0.9814, -0.1659, 0.2861, 0.9275, -0.2407, 0.2861, 0.9275, -0.2407, 0.09646, 0.9814, -0.1659, 0.09675, 0.9944, 0.04362, 0.239, 0.9682, 0.0739, 0.239, 0.9682, 0.0739, 0.09675, 0.9944, 0.04362, 0.1876, 0.9627, 0.1948, 0.274, 0.9051, 0.3251, 0.274, 0.9051, 0.3251, 0.1876, 0.9627, 0.1948, 0.2763, 0.9275, 0.2517, 0.3436, 0.8729, 0.3465, 0.2606, 0.7295, -0.6324, -0.107, 0.7927, -0.6001, -0.1708, 0.9464, -0.2741, 0.2033, 0.9451, -0.256, 0.2033, 0.9451, -0.256, -0.1708, 0.9464, -0.2741, -0.1538, 0.9603, -0.2328, 0.09646, 0.9814, -0.1659, 0.09646, 0.9814, -0.1659, -0.1538, 0.9603, -0.2328, -0.0616, 0.9944, -0.08626, 0.09675, 0.9944, 0.04362, 0.09675, 0.9944, 0.04362, -0.0616, 0.9944, -0.08626, 0.03393, 0.9978, 0.05669, 0.1876, 0.9627, 0.1948, 0.1876, 0.9627, 0.1948, 0.03393, 0.9978, 0.05669, 0.09241, 0.9798, 0.1774, 0.2763, 0.9275, 0.2517, -0.107, 0.7927, -0.6001, -0.3712, 0.6848, -0.627, -0.3605, 0.8575, -0.3671, -0.1708, 0.9464, -0.2741, -0.1708, 0.9464, -0.2741, -0.3605, 0.8575, -0.3671, -0.2305, 0.9027, -0.3633, -0.1538, 0.9603, -0.2328, -0.1538, 0.9603, -0.2328, -0.2305, 0.9027, -0.3633, -0.1201, 0.9756, -0.1837, -0.0616, 0.9944, -0.08626, -0.0616, 0.9944, -0.08626, -0.1201, 0.9756, -0.1837, -0.08986, 0.9959, 0.004795, 0.03393, 0.9978, 0.05669, 0.03393, 0.9978, 0.05669, -0.08986, 0.9959, 0.004795, -0.09846, 0.9831, 0.154, 0.09241, 0.9798, 0.1774, -0.3712, 0.6848, -0.627, -0.3619, 0.6451, -0.6729, -0.2798, 0.8584, -0.4299, -0.3605, 0.8575, -0.3671, -0.3605, 0.8575, -0.3671, -0.2798, 0.8584, -0.4299, -0.1754, 0.8898, -0.4213, -0.2305, 0.9027, -0.3633, -0.2305, 0.9027, -0.3633, -0.1754, 0.8898, -0.4213, -0.1669, 0.9643, -0.2057, -0.1201, 0.9756, -0.1837, -0.1201, 0.9756, -0.1837, -0.1669, 0.9643, -0.2057, -0.2169, 0.976, 0.01879, -0.08986, 0.9959, 0.004795, -0.08986, 0.9959, 0.004795, -0.2169, 0.976, 0.01879, -0.2584, 0.9518, 0.1655, -0.09846, 0.9831, 0.154, -0.3619, 0.6451, -0.6729, -0.4697, 0.5683, -0.6756, -0.4993, 0.597, -0.6279, -0.2798, 0.8584, -0.4299, -0.2798, 0.8584, -0.4299, -0.4993, 0.597, -0.6279, -0.5274, 0.6068, -0.5947, -0.1754, 0.8898, -0.4213, -0.1754, 0.8898, -0.4213, -0.5274, 0.6068, -0.5947, -0.6673, 0.634, -0.3908, -0.1669, 0.9643, -0.2057, -0.1669, 0.9643, -0.2057, -0.6673, 0.634, -0.3908, -0.7605, 0.6279, -0.1653, -0.2169, 0.976, 0.01879, -0.2169, 0.976, 0.01879, -0.7605, 0.6279, -0.1653, -0.845, 0.5343, 0.02322, -0.2584, 0.9518, 0.1655, -0.2107, -0.6759, -0.7062, -0.2306, -0.9108, -0.3425, -0.5661, -0.702, -0.4322, -0.4624, -0.5744, -0.6755, -0.2306, -0.9108, -0.3425, -0.2147, -0.9109, -0.3524, -0.534, -0.7192, -0.4446, -0.5661, -0.702, -0.4322, -0.2147, -0.9109, -0.3524, -0.1687, -0.9472, -0.2726, -0.5164, -0.7578, -0.3989, -0.534, -0.7192, -0.4446, -0.1687, -0.9472, -0.2726, -0.1257, -0.9859, -0.1105, -0.5081, -0.8377, -0.2003, -0.5164, -0.7578, -0.3989, -0.1257, -0.9859, -0.1105, -0.0831, -0.9923, 0.09149, -0.4731, -0.8808, 0.01939, -0.5081, -0.8377, -0.2003, 0.6447, -0.4984, -0.5796, 0.7717, -0.6152, -0.1616, 0.2658, -0.9361, -0.2303, 0.2526, -0.6647, -0.7031, 0.2526, -0.6647, -0.7031, 0.2658, -0.9361, -0.2303, 0.1234, -0.9621, -0.2432, 0.1148, -0.7003, -0.7046, 0.1148, -0.7003, -0.7046, 0.1234, -0.9621, -0.2432, -0.07524, -0.9595, -0.2716, -0.0533, -0.7435, -0.6666, -0.0533, -0.7435, -0.6666, -0.07524, -0.9595, -0.2716, -0.2202, -0.9207, -0.3223, -0.1789, -0.7262, -0.6638, -0.1789, -0.7262, -0.6638, -0.2202, -0.9207, -0.3223, -0.2306, -0.9108, -0.3425, -0.2107, -0.6759, -0.7062, 0.7717, -0.6152, -0.1616, 0.739, -0.6703, -0.06783, 0.2651, -0.9564, -0.1228, 0.2658, -0.9361, -0.2303, 0.2658, -0.9361, -0.2303, 0.2651, -0.9564, -0.1228, 0.1278, -0.9825, -0.1358, 0.1234, -0.9621, -0.2432, 0.1234, -0.9621, -0.2432, 0.1278, -0.9825, -0.1358, -0.02001, -0.9808, -0.194, -0.07524, -0.9595, -0.2716, -0.07524, -0.9595, -0.2716, -0.02001, -0.9808, -0.194, -0.1411, -0.9475, -0.2869, -0.2202, -0.9207, -0.3223, -0.2202, -0.9207, -0.3223, -0.1411, -0.9475, -0.2869, -0.2147, -0.9109, -0.3524, -0.2306, -0.9108, -0.3425, 0.739, -0.6703, -0.06783, 0.7348, -0.674, 0.07608, 0.2726, -0.9617, 0.02773, 0.2651, -0.9564, -0.1228, 0.2651, -0.9564, -0.1228, 0.2726, -0.9617, 0.02773, 0.1593, -0.9872, -0.001988, 0.1278, -0.9825, -0.1358, 0.1278, -0.9825, -0.1358, 0.1593, -0.9872, -0.001988, 0.06478, -0.9956, -0.06784, -0.02001, -0.9808, -0.194, -0.02001, -0.9808, -0.194, 0.06478, -0.9956, -0.06784, -0.03698, -0.984, -0.1744, -0.1411, -0.9475, -0.2869, -0.1411, -0.9475, -0.2869, -0.03698, -0.984, -0.1744, -0.1687, -0.9472, -0.2726, -0.2147, -0.9109, -0.3524, 0.7348, -0.674, 0.07608, 0.7092, -0.6748, 0.2044, 0.2879, -0.945, 0.1554, 0.2726, -0.9617, 0.02773, 0.2726, -0.9617, 0.02773, 0.2879, -0.945, 0.1554, 0.1966, -0.9742, 0.1107, 0.1593, -0.9872, -0.001988, 0.1593, -0.9872, -0.001988, 0.1966, -0.9742, 0.1107, 0.149, -0.988, 0.04014, 0.06478, -0.9956, -0.06784, 0.06478, -0.9956, -0.06784, 0.149, -0.988, 0.04014, 0.05538, -0.9974, -0.04674, -0.03698, -0.984, -0.1744, -0.03698, -0.984, -0.1744, 0.05538, -0.9974, -0.04674, -0.1257, -0.9859, -0.1105, -0.1687, -0.9472, -0.2726, 0.7092, -0.6748, 0.2044, 0.7369, -0.6285, 0.2491, 0.3126, -0.923, 0.2243, 0.2879, -0.945, 0.1554, 0.2879, -0.945, 0.1554, 0.3126, -0.923, 0.2243, 0.2524, -0.9462, 0.2022, 0.1966, -0.9742, 0.1107, 0.1966, -0.9742, 0.1107, 0.2524, -0.9462, 0.2022, 0.2213, -0.962, 0.1599, 0.149, -0.988, 0.04014, 0.149, -0.988, 0.04014, 0.2213, -0.962, 0.1599, 0.1077, -0.9859, 0.1282, 0.05538, -0.9974, -0.04674, 0.05538, -0.9974, -0.04674, 0.1077, -0.9859, 0.1282, -0.0831, -0.9923, 0.09149, -0.1257, -0.9859, -0.1105, 0.7369, -0.6285, 0.2491, 0.6502, -0.528, 0.5463, 0.3829, -0.6803, 0.625, 0.3126, -0.923, 0.2243, 0.3126, -0.923, 0.2243, 0.3829, -0.6803, 0.625, 0.3594, -0.6917, 0.6264, 0.2524, -0.9462, 0.2022, 0.2524, -0.9462, 0.2022, 0.3594, -0.6917, 0.6264, 0.2894, -0.7329, 0.6157, 0.2213, -0.962, 0.1599, 0.2213, -0.962, 0.1599, 0.2894, -0.7329, 0.6157, 0.1464, -0.7795, 0.609, 0.1077, -0.9859, 0.1282, 0.1077, -0.9859, 0.1282, 0.1464, -0.7795, 0.609, -0.0324, -0.8035, 0.5944, -0.0831, -0.9923, 0.09149])] * 3)])

# ---- objects
ob_rock4 = bpy.data.objects.new('Rock4', me_cube_015)

# ---- transforms, parenting, visibility, modifiers, constraints
ob_rock4.location = (0.0, 0.0, 0.0)
ob_rock4.rotation_euler = (-1.629e-07, 0.0, 0.0)
ob_rock4.color = (0.8, 0.8, 0.8, 1.0)
ob_rock4.lineart.crease_threshold = 0.0
_m = ob_rock4.modifiers.new('Decimate', 'DECIMATE')
_m.ratio = 0.5
_m.use_collapse_triangulate = True

# ---- collection membership
col_collection_1.objects.link(ob_rock4)

# ---- scene / render settings (as saved in the file)
scene.frame_start = 1; scene.frame_end = 250; scene.frame_set(1)
scene.render.engine = 'BLENDER_EEVEE_NEXT'
scene.render.resolution_percentage = 50
scene.render.dither_intensity = 0.0
scene.cycles.use_denoising = False
scene.cycles.samples = 128
scene.cycles.sampling_pattern = 'TABULATED_SOBOL'
scene.cycles.use_adaptive_sampling = False
scene.cycles.use_light_tree = False
scene.cycles.blur_glossy = 0.0
scene.cycles.sample_clamp_indirect = 0.0
scene.view_settings.view_transform = 'Standard'
bpy.context.view_layer.update()

# ---- added for rendering (the .blend has no active camera and no usable light): camera, sun
cam_auto = bpy.data.cameras.new('AutoCamera')
cam_auto.lens = 50.0
cam_auto.sensor_width = 36.0
cam_auto.clip_end = 1000.0
ob_auto_camera = bpy.data.objects.new('AutoCamera', cam_auto)
scene.collection.objects.link(ob_auto_camera)
ob_auto_camera.location = (3.71486, -4.80593, 3.34986)
ob_auto_camera.rotation_euler = (1.09748, -7.21219e-08, 0.694738)
scene.camera = ob_auto_camera
light_auto_sun = bpy.data.lights.new('AutoSun', 'SUN')
light_auto_sun.energy = 3.0
light_auto_sun.angle = 0.0523599
ob_auto_sun = bpy.data.objects.new('AutoSun', light_auto_sun)
scene.collection.objects.link(ob_auto_sun)
ob_auto_sun.rotation_euler = (0.872665, 0.174533, 0.523599)
bpy.context.view_layer.update()
